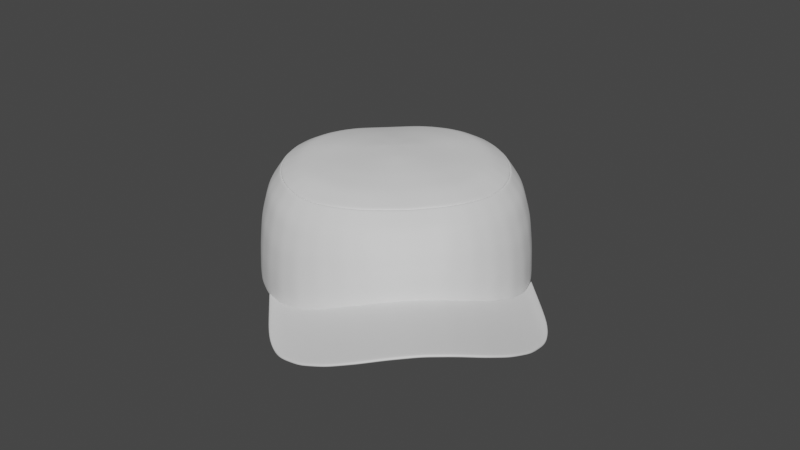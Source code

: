 # Source: SM_Cap.blend  (saved by Blender 3.2.14; exported with 4.5.12 LTS)
import bpy
from mathutils import Matrix  # noqa: F401  (used for matrix-valued properties, if any)

bpy.ops.wm.read_factory_settings(use_empty=True)
scene = bpy.context.scene
scene.name = 'Scene'

# ---- world
world_world = bpy.data.worlds.new('World'); scene.world = world_world
world_world.use_nodes = True; world_world.node_tree.nodes.clear()
_N = world_world.node_tree.nodes; _L = world_world.node_tree.links
n0 = _N.new('ShaderNodeOutputWorld'); n0.name = 'World Output'; n0.location = (300, 300)
n1 = _N.new('ShaderNodeBackground'); n1.name = 'Background'; n1.location = (10, 300)
n1.inputs[0].default_value = (0.05088, 0.05088, 0.05088, 1.0)
_L.new(n1.outputs[0], n0.inputs[0])
n0.is_active_output = True
world_world.color = (0.05088, 0.05088, 0.05088)
world_world.use_sun_shadow = False
world_world.sun_shadow_jitter_overblur = 0.0

# ---- meshes
me_sphere_001 = bpy.data.meshes.new('Sphere.001')
me_sphere_001.from_pydata([(0.09763, -0.0418, -0.006198), (0.08909, -0.06068, -0.004194), (0.07695, -0.07723, 0.000485), (0.06096, -0.09082, 0.007185), (0.04251, -0.1009, 0.01435), (0.02248, -0.1076, 0.02008), (0.0, -0.1102, 0.02243), (0.09766, -0.1012, -0.0062), (0.08909, -0.1312, -0.004166), (0.0769, -0.1477, 0.0007379), (0.06068, -0.1613, 0.00787), (0.0418, -0.1714, 0.01556), (0.02131, -0.1776, 0.02174), (0.0, -0.1797, 0.02427), (0.09336, -0.05124, -0.005196), (0.08302, -0.06896, -0.001855), (0.06895, -0.08402, 0.003835), (0.05173, -0.09587, 0.01077), (0.0325, -0.1043, 0.01721), (0.01124, -0.1089, 0.02125), (0.09338, -0.1217, -0.005183), (0.083, -0.1395, -0.001714), (0.06879, -0.1545, 0.004304), (0.05124, -0.1664, 0.01172), (0.03155, -0.1745, 0.01865), (0.01065, -0.1787, 0.02301), (0.04215, -0.1418, 0.01495), (0.0219, -0.1483, 0.02091), (0.07693, -0.1181, 0.0006114), (0.06082, -0.1317, 0.007528), (0.08909, -0.1016, -0.00418), (0.0, -0.1506, 0.02335), (0.09765, -0.07161, -0.006199), (0.09337, -0.09215, -0.005189), (0.01095, -0.1494, 0.02213), (0.05149, -0.1368, 0.01124), (0.08301, -0.1099, -0.001784), (0.06887, -0.1249, 0.00407), (0.03202, -0.1451, 0.01793)], [], [(38, 27, 12, 24), (37, 29, 10, 22), (36, 28, 9, 21), (35, 26, 11, 23), (34, 31, 13, 25), (33, 30, 8, 20), (32, 33, 20, 7), (0, 14, 33, 32), (14, 1, 30, 33), (27, 34, 25, 12), (5, 19, 34, 27), (19, 6, 31, 34), (29, 35, 23, 10), (3, 17, 35, 29), (17, 4, 26, 35), (30, 36, 21, 8), (1, 15, 36, 30), (15, 2, 28, 36), (28, 37, 22, 9), (2, 16, 37, 28), (16, 3, 29, 37), (26, 38, 24, 11), (4, 18, 38, 26), (18, 5, 27, 38)])
me_sphere_001.polygons.foreach_set('use_smooth', [True] * 24)
_k = set([(0, 14), (1, 14), (1, 15), (2, 15), (2, 16), (3, 16), (3, 17), (4, 17), (4, 18), (5, 18), (5, 19), (6, 19)])
me_sphere_001.attributes.new('sharp_edge', 'BOOLEAN', 'EDGE').data.foreach_set('value', [ (min(e.vertices), max(e.vertices)) in _k for e in me_sphere_001.edges])
_uv = me_sphere_001.uv_layers.new(name='UVMap')
_uv.uv.foreach_set('vector', [0.2969, 0.5, 0.2812, 0.5, 0.2812, 0.5, 0.2969, 0.5, 0.3594, 0.5, 0.3437, 0.5, 0.3437, 0.5, 0.3594, 0.5, 0.3906, 0.5, 0.375, 0.5, 0.375, 0.5, 0.3906, 0.5, 0.3281, 0.5, 0.3125, 0.5, 0.3125, 0.5, 0.3281, 0.5, 0.2656, 0.5, 0.25, 0.5, 0.25, 0.5, 0.2656, 0.5, 0.4219, 0.5, 0.4062, 0.5, 0.4062, 0.5, 0.4219, 0.5, 0.4375, 0.5, 0.4219, 0.5, 0.4219, 0.5, 0.4375, 0.5, 0.4375, 0.5, 0.4219, 0.5, 0.4219, 0.5, 0.4375, 0.5, 0.4219, 0.5, 0.4062, 0.5, 0.4062, 0.5, 0.4219, 0.5, 0.2812, 0.5, 0.2656, 0.5, 0.2656, 0.5, 0.2812, 0.5, 0.2812, 0.5, 0.2656, 0.5, 0.2656, 0.5, 0.2812, 0.5, 0.2656, 0.5, 0.25, 0.5, 0.25, 0.5, 0.2656, 0.5, 0.3437, 0.5, 0.3281, 0.5, 0.3281, 0.5, 0.3437, 0.5, 0.3437, 0.5, 0.3281, 0.5, 0.3281, 0.5, 0.3437, 0.5, 0.3281, 0.5, 0.3125, 0.5, 0.3125, 0.5, 0.3281, 0.5, 0.4062, 0.5, 0.3906, 0.5, 0.3906, 0.5, 0.4062, 0.5, 0.4062, 0.5, 0.3906, 0.5, 0.3906, 0.5, 0.4062, 0.5, 0.3906, 0.5, 0.375, 0.5, 0.375, 0.5, 0.3906, 0.5, 0.375, 0.5, 0.3594, 0.5, 0.3594, 0.5, 0.375, 0.5, 0.375, 0.5, 0.3594, 0.5, 0.3594, 0.5, 0.375, 0.5, 0.3594, 0.5, 0.3437, 0.5, 0.3437, 0.5, 0.3594, 0.5, 0.3125, 0.5, 0.2969, 0.5, 0.2969, 0.5, 0.3125, 0.5, 0.3125, 0.5, 0.2969, 0.5, 0.2969, 0.5, 0.3125, 0.5, 0.2969, 0.5, 0.2812, 0.5, 0.2812, 0.5, 0.2969, 0.5])
me_sphere_001.update()
me_sphere = bpy.data.meshes.new('Sphere')
me_sphere.from_pydata([(0.0, 0.02632, 0.08696), (0.0, 0.04705, 0.08328), (0.0, 0.06644, 0.07857), (0.0, 0.08338, 0.07161), (0.0, 0.09612, 0.05816), (0.0, 0.1041, 0.03802), (0.0, 0.108, 0.01581), (0.01142, 0.02582, 0.08645), (0.0186, 0.04584, 0.08359), (0.02368, 0.06439, 0.0797), (0.02564, 0.08063, 0.07215), (0.02534, 0.09326, 0.05819), (0.02365, 0.1015, 0.03801), (0.02184, 0.1057, 0.01581), (0.02131, 0.1071, -0.006441), (0.01527, 0.02453, 0.08639), (0.02615, 0.04309, 0.08397), (0.03488, 0.06005, 0.08051), (0.04013, 0.07485, 0.07276), (0.04238, 0.08659, 0.05824), (0.04258, 0.09461, 0.03801), (0.04194, 0.09917, 0.01581), (0.0418, 0.1009, -0.006441), (0.01876, 0.02249, 0.08644), (0.03294, 0.03885, 0.08451), (0.04494, 0.05358, 0.08146), (0.05325, 0.06645, 0.07366), (0.05806, 0.07683, 0.05871), (0.06003, 0.08431, 0.03812), (0.06047, 0.08907, 0.01581), (0.06068, 0.09082, -0.006441), (0.02171, 0.01978, 0.08654), (0.03889, 0.03335, 0.08506), (0.05383, 0.04541, 0.08228), (0.06475, 0.056, 0.07427), (0.07161, 0.06477, 0.05938), (0.07509, 0.07141, 0.03817), (0.07627, 0.07575, 0.01581), (0.0769, 0.07723, -0.006441), (0.0241, 0.01651, 0.08667), (0.04376, 0.02683, 0.08546), (0.0611, 0.03591, 0.08258), (0.07386, 0.04406, 0.07451), (0.08215, 0.05092, 0.05947), (0.08666, 0.05612, 0.03824), (0.08852, 0.05952, 0.01583), (0.08909, 0.06068, -0.006441), (0.02583, 0.01281, 0.08679), (0.04739, 0.01953, 0.08555), (0.06632, 0.02538, 0.08244), (0.08037, 0.0307, 0.07429), (0.08961, 0.03523, 0.05933), (0.09468, 0.03869, 0.0384), (0.09689, 0.041, 0.01587), (0.09764, 0.0418, -0.006436), (0.02688, 0.008812, 0.08688), (0.04962, 0.01168, 0.08529), (0.06944, 0.01399, 0.08206), (0.08424, 0.01622, 0.07408), (0.09406, 0.01821, 0.05932), (0.09933, 0.01978, 0.03856), (0.1016, 0.0209, 0.01592), (0.1025, 0.02131, -0.006431), (0.02724, 0.004657, 0.08695), (0.05036, 0.003522, 0.08496), (0.07047, 0.002152, 0.0818), (0.08552, 0.001157, 0.07394), (0.09556, 0.0005041, 0.05931), (0.1008, 0.0001084, 0.03873), (0.103, -9.949e-09, 0.01602), (0.104, -1.809e-08, -0.006424), (0.02688, 0.0005022, 0.08703), (0.04961, -0.004622, 0.08488), (0.06943, -0.009679, 0.08167), (0.08424, -0.01391, 0.07382), (0.09406, -0.01722, 0.05926), (0.09932, -0.01958, 0.03871), (0.1016, -0.0209, 0.01613), (0.1025, -0.02131, -0.006332), (0.02584, -0.003499, 0.08716), (0.04738, -0.01244, 0.08499), (0.06631, -0.02105, 0.08165), (0.08037, -0.0284, 0.07373), (0.08962, -0.03427, 0.05914), (0.09468, -0.03853, 0.03845), (0.09688, -0.041, 0.01604), (0.09763, -0.0418, -0.006198), (0.02411, -0.007199, 0.08734), (0.04376, -0.01969, 0.08525), (0.06109, -0.03152, 0.08171), (0.07386, -0.04173, 0.07365), (0.08218, -0.04998, 0.05906), (0.08675, -0.05599, 0.03884), (0.08864, -0.05952, 0.01752), (0.08909, -0.06068, -0.004194), (0.02172, -0.01046, 0.08757), (0.0389, -0.02616, 0.08561), (0.05383, -0.04093, 0.08184), (0.06478, -0.0536, 0.0741), (0.07182, -0.06378, 0.06062), (0.07558, -0.07127, 0.04182), (0.07686, -0.07575, 0.02169), (0.07695, -0.07723, 0.000485), (0.01879, -0.01315, 0.08783), (0.03297, -0.0316, 0.08603), (0.04495, -0.04903, 0.08239), (0.05336, -0.06396, 0.07559), (0.05858, -0.07577, 0.06343), (0.06117, -0.08415, 0.04655), (0.0617, -0.08908, 0.02771), (0.06096, -0.09082, 0.007185), (0.01534, -0.01515, 0.08811), (0.0262, -0.03576, 0.08644), (0.03488, -0.05542, 0.08321), (0.04031, -0.07232, 0.07715), (0.04319, -0.08557, 0.06648), (0.04427, -0.09472, 0.05161), (0.04389, -0.09967, 0.03422), (0.04251, -0.1009, 0.01435), (0.01151, -0.01638, 0.08838), (0.01867, -0.03838, 0.08675), (0.02368, -0.05964, 0.08375), (0.02587, -0.07805, 0.07818), (0.02633, -0.09236, 0.06876), (0.02573, -0.1021, 0.05547), (0.02436, -0.107, 0.03937), (0.02248, -0.1076, 0.02008), (0.0, -0.01676, 0.08916), (0.0, -0.03928, 0.08716), (0.0, -0.06139, 0.08347), (0.0, -0.08066, 0.07827), (0.0, -0.09534, 0.06946), (0.0, -0.1051, 0.05687), (0.0, -0.1099, 0.04136), (0.0, -0.1102, 0.02243), (0.0, 0.005062, 0.089), (0.0, 0.1092, -0.006441), (0.0, 0.03675, 0.08519), (0.0, 0.05676, 0.08094), (0.0, 0.07489, 0.07526), (0.0, 0.08972, 0.06495), (0.0, 0.1001, 0.04788), (0.0, 0.106, 0.02685), (0.01501, 0.03589, 0.08509), (0.02114, 0.05512, 0.08166), (0.02466, 0.07249, 0.07609), (0.02549, 0.08692, 0.06524), (0.0245, 0.09732, 0.04788), (0.02275, 0.1036, 0.02685), (0.02158, 0.1064, 0.004685), (0.009298, 0.0465, 0.08351), (0.00571, 0.0261, 0.08673), (0.01184, 0.06549, 0.07922), (0.01282, 0.08206, 0.07195), (0.01267, 0.09473, 0.05821), (0.01182, 0.1028, 0.03803), (0.01092, 0.1068, 0.01581), (0.02071, 0.03387, 0.08525), (0.03051, 0.05157, 0.08225), (0.0375, 0.06743, 0.07679), (0.04125, 0.0807, 0.06558), (0.04248, 0.09056, 0.04793), (0.04226, 0.09686, 0.02684), (0.04187, 0.1, 0.004685), (0.03155, 0.104, -0.006441), (0.03189, 0.1024, 0.01581), (0.01335, 0.02518, 0.08642), (0.02237, 0.04447, 0.0838), (0.02928, 0.06223, 0.08013), (0.03288, 0.07776, 0.07248), (0.03386, 0.08994, 0.05832), (0.03311, 0.09805, 0.03805), (0.02585, 0.03073, 0.08554), (0.03894, 0.04622, 0.08299), (0.04909, 0.06, 0.07771), (0.05565, 0.07162, 0.06628), (0.05905, 0.08053, 0.04822), (0.06025, 0.08666, 0.02689), (0.06057, 0.08994, 0.004685), (0.04669, 0.07067, 0.07324), (0.03991, 0.05683, 0.081), (0.05022, 0.08173, 0.05857), (0.05131, 0.08946, 0.0381), (0.0512, 0.09412, 0.01581), (0.05124, 0.09586, -0.006441), (0.01701, 0.02352, 0.08642), (0.02954, 0.04098, 0.08425), (0.0303, 0.02662, 0.08586), (0.04636, 0.03938, 0.08367), (0.05929, 0.05069, 0.07842), (0.06818, 0.06037, 0.06692), (0.07335, 0.06805, 0.04855), (0.07568, 0.07355, 0.02692), (0.07659, 0.07649, 0.004686), (0.06879, 0.08402, -0.006441), (0.06837, 0.08241, 0.01581), (0.02023, 0.02114, 0.08649), (0.03592, 0.03611, 0.0848), (0.04939, 0.04951, 0.08189), (0.059, 0.06125, 0.07399), (0.06484, 0.07082, 0.0591), (0.06756, 0.07786, 0.03817), (0.03393, 0.02173, 0.08612), (0.05243, 0.03137, 0.08402), (0.06748, 0.03997, 0.07869), (0.07801, 0.04747, 0.06709), (0.08441, 0.05349, 0.04865), (0.08759, 0.05779, 0.02696), (0.08881, 0.0601, 0.004696), (0.07688, 0.05786, 0.05945), (0.0693, 0.05005, 0.07441), (0.08087, 0.06377, 0.03823), (0.08239, 0.06763, 0.01582), (0.083, 0.06896, -0.006441), (0.0229, 0.01815, 0.08661), (0.04133, 0.0301, 0.08527), (0.05747, 0.04068, 0.08245), (0.03661, 0.01623, 0.08623), (0.05686, 0.02246, 0.084), (0.07334, 0.02802, 0.0785), (0.08499, 0.03295, 0.06691), (0.09215, 0.03693, 0.0487), (0.09579, 0.03981, 0.02704), (0.09726, 0.0414, 0.004719), (0.09336, 0.05124, -0.006438), (0.04558, 0.02319, 0.08552), (0.02497, 0.01467, 0.08673), (0.06371, 0.03066, 0.08253), (0.07711, 0.0374, 0.07442), (0.08588, 0.04309, 0.05943), (0.09067, 0.04742, 0.03834), (0.0927, 0.05026, 0.01585), (0.03825, 0.0103, 0.08615), (0.05953, 0.01283, 0.08367), (0.07684, 0.01509, 0.0782), (0.08915, 0.0172, 0.0668), (0.09669, 0.01897, 0.0488), (0.1005, 0.0203, 0.02712), (0.102, 0.0211, 0.004744), (0.09701, 0.02925, 0.0385), (0.09183, 0.02674, 0.05935), (0.09924, 0.03095, 0.0159), (0.1001, 0.03155, -0.006433), (0.02636, 0.01082, 0.08684), (0.04851, 0.01562, 0.08543), (0.06788, 0.0197, 0.08226), (0.0823, 0.02348, 0.07421), (0.0388, 0.004144, 0.08602), (0.06041, 0.002839, 0.08338), (0.07799, 0.001639, 0.078), (0.09054, 0.0008155, 0.06672), (0.09819, 0.0002834, 0.04889), (0.1019, 1.46e-05, 0.02725), (0.1035, -1.402e-08, 0.0048), (0.04999, 0.007611, 0.08514), (0.02706, 0.006738, 0.08692), (0.06995, 0.008087, 0.08195), (0.08488, 0.008706, 0.07403), (0.09481, 0.009375, 0.05934), (0.1001, 0.009955, 0.03866), (0.1023, 0.01045, 0.01597), (0.1032, 0.01065, -0.006427), (0.03825, -0.002005, 0.08602), (0.05952, -0.007149, 0.08328), (0.07684, -0.01181, 0.07787), (0.08915, -0.01558, 0.06664), (0.09669, -0.01842, 0.04885), (0.1004, -0.02028, 0.02729), (0.102, -0.0211, 0.004897), (0.1001, -0.009729, 0.03874), (0.09481, -0.008339, 0.05932), (0.1023, -0.01045, 0.01608), (0.1032, -0.01065, -0.006378), (0.02706, 0.002583, 0.08699), (0.04999, -0.0005388, 0.08493), (0.06995, -0.003747, 0.08175), (0.08488, -0.006358, 0.0739), (0.03661, -0.007915, 0.08614), (0.05685, -0.01674, 0.08332), (0.07334, -0.02474, 0.07782), (0.08499, -0.03135, 0.06653), (0.09215, -0.03643, 0.04864), (0.09578, -0.0398, 0.02714), (0.09726, -0.0414, 0.004923), (0.06787, -0.01535, 0.08168), (0.0485, -0.008521, 0.08495), (0.0823, -0.02114, 0.0738), (0.09184, -0.02573, 0.05923), (0.097, -0.02905, 0.0386), (0.09923, -0.03095, 0.01609), (0.1001, -0.03155, -0.006265), (0.02636, -0.001495, 0.0871), (0.03393, -0.01339, 0.08636), (0.05242, -0.0256, 0.08348), (0.06747, -0.03664, 0.07782), (0.07802, -0.04588, 0.06645), (0.08446, -0.05302, 0.04878), (0.08769, -0.05779, 0.02809), (0.08887, -0.0601, 0.006663), (0.09276, -0.05026, 0.01678), (0.09072, -0.04725, 0.03867), (0.09336, -0.05124, -0.005196), (0.02497, -0.005345, 0.08726), (0.04557, -0.01606, 0.08513), (0.0637, -0.02627, 0.08169), (0.07711, -0.03505, 0.07371), (0.0859, -0.04211, 0.05913), (0.03031, -0.01825, 0.08665), (0.04636, -0.03354, 0.08373), (0.05931, -0.04728, 0.07811), (0.0683, -0.05871, 0.06745), (0.0737, -0.06756, 0.05107), (0.07622, -0.07354, 0.03164), (0.07691, -0.07649, 0.01109), (0.05746, -0.03621, 0.08179), (0.04133, -0.02291, 0.08544), (0.06932, -0.04765, 0.0739), (0.077, -0.05686, 0.05987), (0.08116, -0.06362, 0.04035), (0.08275, -0.06763, 0.01961), (0.08302, -0.06896, -0.001855), (0.02292, -0.008824, 0.08746), (0.02588, -0.02232, 0.08699), (0.03896, -0.04031, 0.08422), (0.04915, -0.05651, 0.07913), (0.05597, -0.06989, 0.06959), (0.05987, -0.07999, 0.05488), (0.06143, -0.08665, 0.03696), (0.06133, -0.08995, 0.01744), (0.06928, -0.08242, 0.0247), (0.06837, -0.0777, 0.0442), (0.06895, -0.08402, 0.003835), (0.02026, -0.0118, 0.0877), (0.03593, -0.02887, 0.08584), (0.04939, -0.04496, 0.08214), (0.05907, -0.05876, 0.07487), (0.0652, -0.06976, 0.06206), (0.02077, -0.02539, 0.08734), (0.03054, -0.04558, 0.08484), (0.0376, -0.06389, 0.08033), (0.04175, -0.07896, 0.07189), (0.04373, -0.09016, 0.05896), (0.04408, -0.09722, 0.04273), (0.0432, -0.1003, 0.02427), (0.04684, -0.06812, 0.0764), (0.03992, -0.05221, 0.08282), (0.05088, -0.08065, 0.06499), (0.05272, -0.08942, 0.04912), (0.05279, -0.09438, 0.03097), (0.05173, -0.09587, 0.01077), (0.01706, -0.01414, 0.08797), (0.02959, -0.03367, 0.08625), (0.01509, -0.02732, 0.08763), (0.02117, -0.049, 0.08526), (0.02477, -0.06886, 0.08112), (0.0261, -0.08523, 0.07354), (0.02603, -0.09723, 0.06204), (0.02504, -0.1046, 0.04725), (0.02342, -0.1073, 0.02971), (0.0325, -0.1043, 0.01721), (0.03412, -0.1033, 0.0368), (0.01342, -0.01576, 0.08825), (0.02244, -0.03706, 0.08661), (0.02928, -0.05751, 0.0835), (0.03309, -0.07516, 0.07769), (0.03476, -0.08894, 0.06767), (0.035, -0.09837, 0.05361), (0.0, -0.02796, 0.08823), (0.0, -0.05032, 0.08533), (0.0, -0.07104, 0.08103), (0.0, -0.08802, 0.07393), (0.0, -0.1002, 0.06309), (0.0, -0.1075, 0.04896), (0.0, -0.11, 0.03188), (0.01316, -0.09381, 0.06916), (0.01294, -0.07929, 0.07829), (0.01287, -0.1035, 0.0562), (0.01218, -0.1084, 0.04038), (0.01124, -0.1089, 0.02125), (0.005756, -0.01654, 0.08881), (0.009336, -0.03877, 0.08703), (0.01184, -0.06044, 0.08369), (0.0, 0.0158, 0.0881), (0.0, 0.1086, 0.004685), (0.00571, 0.01557, 0.08787), (0.01065, 0.1082, -0.006441), (0.007636, 0.01494, 0.08786), (0.009378, 0.01393, 0.08789), (0.01086, 0.01258, 0.08795), (0.01205, 0.01095, 0.08801), (0.01292, 0.009098, 0.08808), (0.01344, 0.007098, 0.08812), (0.01362, 0.005021, 0.08816), (0.01344, 0.002942, 0.0882), (0.01292, 0.0009403, 0.08826), (0.01205, -0.0009124, 0.08835), (0.01086, -0.002546, 0.08846), (0.009394, -0.003896, 0.08858), (0.007668, -0.004907, 0.08871), (0.005756, -0.005532, 0.08884), (0.0, -0.005745, 0.0892), (0.01239, -0.06988, 0.08115), (0.01059, -0.04959, 0.08538), (0.007546, -0.02759, 0.08798), (0.01171, -0.1087, 0.0308), (0.01252, -0.106, 0.04812), (0.01301, -0.0987, 0.06261), (0.01305, -0.08657, 0.07379), (0.03456, -0.1009, 0.04502), (0.03488, -0.09368, 0.06058), (0.03393, -0.08207, 0.07275), (0.03119, -0.06635, 0.08075), (0.02586, -0.04727, 0.08507), (0.01793, -0.02635, 0.08749), (0.03331, -0.1038, 0.02699), (0.03475, -0.04293, 0.08455), (0.02332, -0.02385, 0.08717), (0.05226, -0.09513, 0.02086), (0.05276, -0.09193, 0.03985), (0.0518, -0.08506, 0.05697), (0.04886, -0.0744, 0.07077), (0.04338, -0.06018, 0.07975), (0.06679, -0.07376, 0.053), (0.06214, -0.06428, 0.06855), (0.05423, -0.05188, 0.07864), (0.04266, -0.03691, 0.08399), (0.02809, -0.02028, 0.08683), (0.06912, -0.08322, 0.01427), (0.06883, -0.0801, 0.03431), (0.03212, -0.01582, 0.08651), (0.08289, -0.06829, 0.008876), (0.08196, -0.06566, 0.02987), (0.07908, -0.06027, 0.04995), (0.07316, -0.05228, 0.06697), (0.06339, -0.04194, 0.07799), (0.04939, -0.02956, 0.08362), (0.08831, -0.04471, 0.04874), (0.08151, -0.03859, 0.06652), (0.07041, -0.03067, 0.07784), (0.05464, -0.02116, 0.08342), (0.03527, -0.01065, 0.08626), (0.09306, -0.05075, 0.005793), (0.09174, -0.04879, 0.02762), (0.03743, -0.004953, 0.08609), (0.09964, -0.03125, 0.00491), (0.09811, -0.03004, 0.02722), (0.09442, -0.02741, 0.04877), (0.08707, -0.02345, 0.06661), (0.07509, -0.01826, 0.07787), (0.05818, -0.01193, 0.08332), (0.08984, -0.007363, 0.06671), (0.07741, -0.005068, 0.07796), (0.05997, -0.002141, 0.08335), (0.03852, 0.001077, 0.08602), (0.1028, -0.01055, 0.004849), (0.1012, -0.01013, 0.02728), (0.09744, -0.009057, 0.0489), (0.1028, 0.01055, 0.004772), (0.1012, 0.01016, 0.02719), (0.09744, 0.009642, 0.04887), (0.08984, 0.009026, 0.06679), (0.07742, 0.008381, 0.07812), (0.05997, 0.007851, 0.08354), (0.03853, 0.007229, 0.08609), (0.08707, 0.02509, 0.06688), (0.07509, 0.02157, 0.07837), (0.05819, 0.01766, 0.08385), (0.03743, 0.01327, 0.0862), (0.09965, 0.03125, 0.004731), (0.09812, 0.03006, 0.02709), (0.09442, 0.02797, 0.04877), (0.09303, 0.05075, 0.004708), (0.09169, 0.0488, 0.02701), (0.08828, 0.04522, 0.0487), (0.0815, 0.04023, 0.06702), (0.07041, 0.03402, 0.07861), (0.05464, 0.02693, 0.08403), (0.03527, 0.01898, 0.08619), (0.06338, 0.04535, 0.07857), (0.0494, 0.03539, 0.08386), (0.03211, 0.02418, 0.086), (0.0827, 0.06829, 0.004691), (0.08163, 0.06567, 0.02695), (0.07888, 0.06078, 0.04865), (0.07309, 0.05394, 0.06703), (0.06796, 0.08011, 0.02691), (0.0662, 0.0743, 0.04845), (0.06192, 0.06601, 0.06663), (0.05419, 0.05536, 0.07808), (0.04265, 0.04282, 0.08335), (0.02807, 0.02868, 0.08571), (0.06858, 0.08322, 0.004685), (0.03473, 0.04891, 0.08264), (0.02328, 0.03231, 0.0854), (0.05122, 0.09499, 0.004685), (0.05125, 0.09176, 0.02687), (0.05076, 0.08556, 0.04815), (0.04845, 0.07618, 0.06596), (0.0433, 0.06374, 0.07727), (0.0325, 0.1002, 0.02685), (0.03349, 0.09395, 0.048), (0.03337, 0.08383, 0.06545), (0.03108, 0.06998, 0.07646), (0.02582, 0.05336, 0.08197), (0.01786, 0.03489, 0.08518), (0.03172, 0.1032, 0.004685), (0.01079, 0.1075, 0.004685), (0.01137, 0.1048, 0.02686), (0.01225, 0.09871, 0.04791), (0.01275, 0.08836, 0.06515), (0.01233, 0.07376, 0.07575), (0.01057, 0.05601, 0.08138), (0.007504, 0.03636, 0.08519)], [], [(512, 151, 7, 143), (511, 150, 8, 144), (510, 152, 9, 145), (509, 153, 10, 146), (508, 154, 11, 147), (507, 155, 12, 148), (506, 156, 13, 149), (0, 382, 151), (505, 165, 21, 163), (7, 384, 166), (504, 166, 15, 157), (503, 167, 16, 158), (502, 168, 17, 159), (501, 169, 18, 160), (500, 170, 19, 161), (499, 171, 20, 162), (498, 180, 25, 174), (497, 179, 26, 175), (496, 181, 27, 176), (495, 182, 28, 177), (494, 183, 29, 178), (15, 386, 185), (493, 185, 23, 172), (492, 186, 24, 173), (491, 195, 37, 193), (23, 387, 196), (490, 196, 31, 187), (489, 197, 32, 188), (488, 198, 33, 189), (487, 199, 34, 190), (486, 200, 35, 191), (485, 201, 36, 192), (484, 210, 42, 205), (483, 209, 43, 206), (482, 211, 44, 207), (481, 212, 45, 208), (31, 388, 214), (480, 214, 39, 202), (479, 215, 40, 203), (478, 216, 41, 204), (477, 226, 47, 217), (476, 225, 48, 218), (475, 227, 49, 219), (474, 228, 50, 220), (473, 229, 51, 221), (472, 230, 52, 222), (471, 231, 53, 223), (39, 389, 226), (470, 240, 59, 236), (469, 239, 60, 237), (468, 241, 61, 238), (47, 390, 243), (467, 243, 55, 232), (466, 244, 56, 233), (465, 245, 57, 234), (464, 246, 58, 235), (463, 255, 63, 247), (462, 254, 64, 248), (461, 256, 65, 249), (460, 257, 66, 250), (459, 258, 67, 251), (458, 259, 68, 252), (457, 260, 69, 253), (55, 391, 255), (456, 270, 75, 266), (455, 269, 76, 267), (454, 271, 77, 268), (63, 392, 273), (453, 273, 71, 262), (452, 274, 72, 263), (451, 275, 73, 264), (450, 276, 74, 265), (449, 285, 80, 278), (448, 284, 81, 279), (447, 286, 82, 280), (446, 287, 83, 281), (445, 288, 84, 282), (444, 289, 85, 283), (71, 393, 291), (443, 291, 79, 277), (442, 300, 92, 297), (441, 299, 93, 298), (79, 394, 302), (440, 302, 87, 292), (439, 303, 88, 293), (438, 304, 89, 294), (437, 305, 90, 295), (436, 306, 91, 296), (435, 315, 96, 308), (434, 314, 97, 309), (433, 316, 98, 310), (432, 317, 99, 311), (431, 318, 100, 312), (430, 319, 101, 313), (87, 395, 321), (429, 321, 95, 307), (428, 330, 108, 327), (427, 329, 109, 328), (95, 396, 332), (426, 332, 103, 322), (425, 333, 104, 323), (424, 334, 105, 324), (423, 335, 106, 325), (422, 336, 107, 326), (421, 345, 113, 339), (420, 344, 114, 340), (419, 346, 115, 341), (418, 347, 116, 342), (417, 348, 117, 343), (103, 397, 350), (416, 350, 111, 337), (415, 351, 112, 338), (414, 360, 125, 358), (111, 398, 361), (413, 361, 119, 352), (412, 362, 120, 353), (411, 363, 121, 354), (410, 364, 122, 355), (409, 365, 123, 356), (408, 366, 124, 357), (407, 375, 130, 370), (406, 374, 131, 371), (405, 376, 132, 372), (404, 377, 133, 373), (119, 399, 379), (403, 379, 127, 367), (402, 380, 128, 368), (401, 381, 129, 369), (375, 401, 369, 130), (122, 354, 401, 375), (354, 121, 381, 401), (381, 402, 368, 129), (121, 353, 402, 381), (353, 120, 380, 402), (380, 403, 367, 128), (120, 352, 403, 380), (352, 119, 379, 403), (379, 400, 127), (379, 399, 400), (399, 135, 400), (378, 404, 373, 134), (126, 358, 404, 378), (358, 125, 377, 404), (377, 405, 372, 133), (125, 357, 405, 377), (357, 124, 376, 405), (376, 406, 371, 132), (124, 356, 406, 376), (356, 123, 374, 406), (374, 407, 370, 131), (123, 355, 407, 374), (355, 122, 375, 407), (360, 408, 357, 125), (117, 342, 408, 360), (342, 116, 366, 408), (366, 409, 356, 124), (116, 341, 409, 366), (341, 115, 365, 409), (365, 410, 355, 123), (115, 340, 410, 365), (340, 114, 364, 410), (364, 411, 354, 122), (114, 339, 411, 364), (339, 113, 363, 411), (363, 412, 353, 121), (113, 338, 412, 363), (338, 112, 362, 412), (362, 413, 352, 120), (112, 337, 413, 362), (337, 111, 361, 413), (361, 399, 119), (361, 398, 399), (398, 135, 399), (359, 414, 358, 126), (118, 343, 414, 359), (343, 117, 360, 414), (345, 415, 338, 113), (105, 323, 415, 345), (323, 104, 351, 415), (351, 416, 337, 112), (104, 322, 416, 351), (322, 103, 350, 416), (350, 398, 111), (350, 397, 398), (397, 135, 398), (349, 417, 343, 118), (110, 328, 417, 349), (328, 109, 348, 417), (348, 418, 342, 117), (109, 327, 418, 348), (327, 108, 347, 418), (347, 419, 341, 116), (108, 326, 419, 347), (326, 107, 346, 419), (346, 420, 340, 115), (107, 325, 420, 346), (325, 106, 344, 420), (344, 421, 339, 114), (106, 324, 421, 344), (324, 105, 345, 421), (330, 422, 326, 108), (100, 311, 422, 330), (311, 99, 336, 422), (336, 423, 325, 107), (99, 310, 423, 336), (310, 98, 335, 423), (335, 424, 324, 106), (98, 309, 424, 335), (309, 97, 334, 424), (334, 425, 323, 105), (97, 308, 425, 334), (308, 96, 333, 425), (333, 426, 322, 104), (96, 307, 426, 333), (307, 95, 332, 426), (332, 397, 103), (332, 396, 397), (396, 135, 397), (331, 427, 328, 110), (102, 313, 427, 331), (313, 101, 329, 427), (329, 428, 327, 109), (101, 312, 428, 329), (312, 100, 330, 428), (315, 429, 307, 96), (88, 292, 429, 315), (292, 87, 321, 429), (321, 396, 95), (321, 395, 396), (395, 135, 396), (320, 430, 313, 102), (94, 298, 430, 320), (298, 93, 319, 430), (319, 431, 312, 101), (93, 297, 431, 319), (297, 92, 318, 431), (318, 432, 311, 100), (92, 296, 432, 318), (296, 91, 317, 432), (317, 433, 310, 99), (91, 295, 433, 317), (295, 90, 316, 433), (316, 434, 309, 98), (90, 294, 434, 316), (294, 89, 314, 434), (314, 435, 308, 97), (89, 293, 435, 314), (293, 88, 315, 435), (300, 436, 296, 92), (84, 281, 436, 300), (281, 83, 306, 436), (306, 437, 295, 91), (83, 280, 437, 306), (280, 82, 305, 437), (305, 438, 294, 90), (82, 279, 438, 305), (279, 81, 304, 438), (304, 439, 293, 89), (81, 278, 439, 304), (278, 80, 303, 439), (303, 440, 292, 88), (80, 277, 440, 303), (277, 79, 302, 440), (302, 395, 87), (302, 394, 395), (394, 135, 395), (301, 441, 298, 94), (86, 283, 441, 301), (283, 85, 299, 441), (299, 442, 297, 93), (85, 282, 442, 299), (282, 84, 300, 442), (285, 443, 277, 80), (72, 262, 443, 285), (262, 71, 291, 443), (291, 394, 79), (291, 393, 394), (393, 135, 394), (290, 444, 283, 86), (78, 268, 444, 290), (268, 77, 289, 444), (289, 445, 282, 85), (77, 267, 445, 289), (267, 76, 288, 445), (288, 446, 281, 84), (76, 266, 446, 288), (266, 75, 287, 446), (287, 447, 280, 83), (75, 265, 447, 287), (265, 74, 286, 447), (286, 448, 279, 82), (74, 264, 448, 286), (264, 73, 284, 448), (284, 449, 278, 81), (73, 263, 449, 284), (263, 72, 285, 449), (270, 450, 265, 75), (67, 250, 450, 270), (250, 66, 276, 450), (276, 451, 264, 74), (66, 249, 451, 276), (249, 65, 275, 451), (275, 452, 263, 73), (65, 248, 452, 275), (248, 64, 274, 452), (274, 453, 262, 72), (64, 247, 453, 274), (247, 63, 273, 453), (273, 393, 71), (273, 392, 393), (392, 135, 393), (272, 454, 268, 78), (70, 253, 454, 272), (253, 69, 271, 454), (271, 455, 267, 77), (69, 252, 455, 271), (252, 68, 269, 455), (269, 456, 266, 76), (68, 251, 456, 269), (251, 67, 270, 456), (255, 392, 63), (255, 391, 392), (391, 135, 392), (261, 457, 253, 70), (62, 238, 457, 261), (238, 61, 260, 457), (260, 458, 252, 69), (61, 237, 458, 260), (237, 60, 259, 458), (259, 459, 251, 68), (60, 236, 459, 259), (236, 59, 258, 459), (258, 460, 250, 67), (59, 235, 460, 258), (235, 58, 257, 460), (257, 461, 249, 66), (58, 234, 461, 257), (234, 57, 256, 461), (256, 462, 248, 65), (57, 233, 462, 256), (233, 56, 254, 462), (254, 463, 247, 64), (56, 232, 463, 254), (232, 55, 255, 463), (240, 464, 235, 59), (51, 220, 464, 240), (220, 50, 246, 464), (246, 465, 234, 58), (50, 219, 465, 246), (219, 49, 245, 465), (245, 466, 233, 57), (49, 218, 466, 245), (218, 48, 244, 466), (244, 467, 232, 56), (48, 217, 467, 244), (217, 47, 243, 467), (243, 391, 55), (243, 390, 391), (390, 135, 391), (242, 468, 238, 62), (54, 223, 468, 242), (223, 53, 241, 468), (241, 469, 237, 61), (53, 222, 469, 241), (222, 52, 239, 469), (239, 470, 236, 60), (52, 221, 470, 239), (221, 51, 240, 470), (226, 390, 47), (226, 389, 390), (389, 135, 390), (224, 471, 223, 54), (46, 208, 471, 224), (208, 45, 231, 471), (231, 472, 222, 53), (45, 207, 472, 231), (207, 44, 230, 472), (230, 473, 221, 52), (44, 206, 473, 230), (206, 43, 229, 473), (229, 474, 220, 51), (43, 205, 474, 229), (205, 42, 228, 474), (228, 475, 219, 50), (42, 204, 475, 228), (204, 41, 227, 475), (227, 476, 218, 49), (41, 203, 476, 227), (203, 40, 225, 476), (225, 477, 217, 48), (40, 202, 477, 225), (202, 39, 226, 477), (210, 478, 204, 42), (34, 189, 478, 210), (189, 33, 216, 478), (216, 479, 203, 41), (33, 188, 479, 216), (188, 32, 215, 479), (215, 480, 202, 40), (32, 187, 480, 215), (187, 31, 214, 480), (214, 389, 39), (214, 388, 389), (388, 135, 389), (213, 481, 208, 46), (38, 193, 481, 213), (193, 37, 212, 481), (212, 482, 207, 45), (37, 192, 482, 212), (192, 36, 211, 482), (211, 483, 206, 44), (36, 191, 483, 211), (191, 35, 209, 483), (209, 484, 205, 43), (35, 190, 484, 209), (190, 34, 210, 484), (195, 485, 192, 37), (29, 177, 485, 195), (177, 28, 201, 485), (201, 486, 191, 36), (28, 176, 486, 201), (176, 27, 200, 486), (200, 487, 190, 35), (27, 175, 487, 200), (175, 26, 199, 487), (199, 488, 189, 34), (26, 174, 488, 199), (174, 25, 198, 488), (198, 489, 188, 33), (25, 173, 489, 198), (173, 24, 197, 489), (197, 490, 187, 32), (24, 172, 490, 197), (172, 23, 196, 490), (196, 388, 31), (196, 387, 388), (387, 135, 388), (194, 491, 193, 38), (30, 178, 491, 194), (178, 29, 195, 491), (180, 492, 173, 25), (17, 158, 492, 180), (158, 16, 186, 492), (186, 493, 172, 24), (16, 157, 493, 186), (157, 15, 185, 493), (185, 387, 23), (185, 386, 387), (386, 135, 387), (184, 494, 178, 30), (22, 163, 494, 184), (163, 21, 183, 494), (183, 495, 177, 29), (21, 162, 495, 183), (162, 20, 182, 495), (182, 496, 176, 28), (20, 161, 496, 182), (161, 19, 181, 496), (181, 497, 175, 27), (19, 160, 497, 181), (160, 18, 179, 497), (179, 498, 174, 26), (18, 159, 498, 179), (159, 17, 180, 498), (165, 499, 162, 21), (13, 148, 499, 165), (148, 12, 171, 499), (171, 500, 161, 20), (12, 147, 500, 171), (147, 11, 170, 500), (170, 501, 160, 19), (11, 146, 501, 170), (146, 10, 169, 501), (169, 502, 159, 18), (10, 145, 502, 169), (145, 9, 168, 502), (168, 503, 158, 17), (9, 144, 503, 168), (144, 8, 167, 503), (167, 504, 157, 16), (8, 143, 504, 167), (143, 7, 166, 504), (166, 386, 15), (166, 384, 386), (384, 135, 386), (164, 505, 163, 22), (14, 149, 505, 164), (149, 13, 165, 505), (151, 384, 7), (151, 382, 384), (382, 135, 384), (385, 506, 149, 14), (136, 383, 506, 385), (383, 6, 156, 506), (156, 507, 148, 13), (6, 142, 507, 156), (142, 5, 155, 507), (155, 508, 147, 12), (5, 141, 508, 155), (141, 4, 154, 508), (154, 509, 146, 11), (4, 140, 509, 154), (140, 3, 153, 509), (153, 510, 145, 10), (3, 139, 510, 153), (139, 2, 152, 510), (152, 511, 144, 9), (2, 138, 511, 152), (138, 1, 150, 511), (150, 512, 143, 8), (1, 137, 512, 150), (137, 0, 151, 512)])
me_sphere.polygons.foreach_set('use_smooth', [True] * 512)
_k = set([(3, 153), (10, 153), (10, 169), (18, 169), (18, 179), (26, 179), (26, 199), (34, 199), (34, 210), (42, 210), (42, 228), (50, 228), (50, 246), (58, 246), (58, 257), (66, 257), (66, 276), (74, 276), (74, 286), (82, 286), (82, 305), (86, 301), (90, 305), (90, 316), (94, 301), (94, 320), (98, 316), (98, 335), (102, 320), (102, 331), (106, 335), (106, 344), (110, 331), (110, 349), (114, 344), (114, 364), (118, 349), (118, 359), (122, 364), (122, 375), (126, 359), (126, 378), (130, 375), (134, 378)])
me_sphere.attributes.new('sharp_edge', 'BOOLEAN', 'EDGE').data.foreach_set('value', [ (min(e.vertices), max(e.vertices)) in _k for e in me_sphere.edges])
_uv = me_sphere.uv_layers.new(name='UVMap')
_uv.uv.foreach_set('vector', [0.7344, 0.9062, 0.7344, 0.9375, 0.7188, 0.9375, 0.7188, 0.9062, 0.7344, 0.8438, 0.7344, 0.875, 0.7188, 0.875, 0.7188, 0.8438, 0.7344, 0.7812, 0.7344, 0.8125, 0.7188, 0.8125, 0.7188, 0.7812, 0.7344, 0.7188, 0.7344, 0.75, 0.7188, 0.75, 0.7188, 0.7188, 0.7344, 0.6562, 0.7344, 0.6875, 0.7188, 0.6875, 0.7188, 0.6562, 0.7344, 0.5938, 0.7344, 0.625, 0.7188, 0.625, 0.7188, 0.5938, 0.7344, 0.5312, 0.7344, 0.5625, 0.7188, 0.5625, 0.7188, 0.5312, 0.75, 0.9375, 0.7422, 0.9688, 0.7344, 0.9375, 0.7031, 0.5312, 0.7031, 0.5625, 0.6875, 0.5625, 0.6875, 0.5312, 0.7188, 0.9375, 0.7109, 0.9688, 0.7031, 0.9375, 0.7031, 0.9062, 0.7031, 0.9375, 0.6875, 0.9375, 0.6875, 0.9062, 0.7031, 0.8438, 0.7031, 0.875, 0.6875, 0.875, 0.6875, 0.8438, 0.7031, 0.7812, 0.7031, 0.8125, 0.6875, 0.8125, 0.6875, 0.7812, 0.7031, 0.7188, 0.7031, 0.75, 0.6875, 0.75, 0.6875, 0.7188, 0.7031, 0.6562, 0.7031, 0.6875, 0.6875, 0.6875, 0.6875, 0.6562, 0.7031, 0.5938, 0.7031, 0.625, 0.6875, 0.625, 0.6875, 0.5938, 0.6719, 0.7812, 0.6719, 0.8125, 0.6562, 0.8125, 0.6562, 0.7812, 0.6719, 0.7188, 0.6719, 0.75, 0.6562, 0.75, 0.6562, 0.7188, 0.6719, 0.6562, 0.6719, 0.6875, 0.6562, 0.6875, 0.6562, 0.6562, 0.6719, 0.5938, 0.6719, 0.625, 0.6562, 0.625, 0.6562, 0.5938, 0.6719, 0.5312, 0.6719, 0.5625, 0.6562, 0.5625, 0.6562, 0.5312, 0.6875, 0.9375, 0.6797, 0.9688, 0.6719, 0.9375, 0.6719, 0.9062, 0.6719, 0.9375, 0.6562, 0.9375, 0.6562, 0.9062, 0.6719, 0.8438, 0.6719, 0.875, 0.6562, 0.875, 0.6562, 0.8438, 0.6406, 0.5312, 0.6406, 0.5625, 0.625, 0.5625, 0.625, 0.5312, 0.6562, 0.9375, 0.6484, 0.9688, 0.6406, 0.9375, 0.6406, 0.9062, 0.6406, 0.9375, 0.625, 0.9375, 0.625, 0.9062, 0.6406, 0.8438, 0.6406, 0.875, 0.625, 0.875, 0.625, 0.8438, 0.6406, 0.7812, 0.6406, 0.8125, 0.625, 0.8125, 0.625, 0.7812, 0.6406, 0.7188, 0.6406, 0.75, 0.625, 0.75, 0.625, 0.7188, 0.6406, 0.6562, 0.6406, 0.6875, 0.625, 0.6875, 0.625, 0.6563, 0.6406, 0.5938, 0.6406, 0.625, 0.625, 0.625, 0.625, 0.5938, 0.6094, 0.7188, 0.6094, 0.75, 0.5938, 0.75, 0.5938, 0.7188, 0.6094, 0.6562, 0.6094, 0.6875, 0.5938, 0.6875, 0.5938, 0.6562, 0.6094, 0.5938, 0.6094, 0.625, 0.5938, 0.625, 0.5938, 0.5938, 0.6094, 0.5312, 0.6094, 0.5625, 0.5938, 0.5625, 0.5938, 0.5312, 0.625, 0.9375, 0.6172, 0.9688, 0.6094, 0.9375, 0.6094, 0.9062, 0.6094, 0.9375, 0.5937, 0.9375, 0.5937, 0.9062, 0.6094, 0.8438, 0.6094, 0.875, 0.5937, 0.875, 0.5938, 0.8438, 0.6094, 0.7812, 0.6094, 0.8125, 0.5938, 0.8125, 0.5938, 0.7812, 0.5781, 0.9062, 0.5781, 0.9375, 0.5625, 0.9375, 0.5625, 0.9062, 0.5781, 0.8438, 0.5781, 0.875, 0.5625, 0.875, 0.5625, 0.8438, 0.5781, 0.7812, 0.5781, 0.8125, 0.5625, 0.8125, 0.5625, 0.7812, 0.5781, 0.7188, 0.5781, 0.75, 0.5625, 0.75, 0.5625, 0.7188, 0.5781, 0.6562, 0.5781, 0.6875, 0.5625, 0.6875, 0.5625, 0.6562, 0.5781, 0.5938, 0.5781, 0.625, 0.5625, 0.625, 0.5625, 0.5938, 0.5781, 0.5312, 0.5781, 0.5625, 0.5625, 0.5625, 0.5625, 0.5312, 0.5937, 0.9375, 0.5859, 0.9688, 0.5781, 0.9375, 0.5469, 0.6562, 0.5469, 0.6875, 0.5312, 0.6875, 0.5312, 0.6563, 0.5469, 0.5938, 0.5469, 0.625, 0.5312, 0.625, 0.5312, 0.5938, 0.5469, 0.5312, 0.5469, 0.5625, 0.5312, 0.5625, 0.5312, 0.5312, 0.5625, 0.9375, 0.5547, 0.9688, 0.5469, 0.9375, 0.5469, 0.9062, 0.5469, 0.9375, 0.5312, 0.9375, 0.5312, 0.9062, 0.5469, 0.8438, 0.5469, 0.875, 0.5312, 0.875, 0.5312, 0.8438, 0.5469, 0.7812, 0.5469, 0.8125, 0.5312, 0.8125, 0.5312, 0.7812, 0.5469, 0.7188, 0.5469, 0.75, 0.5312, 0.75, 0.5312, 0.7188, 0.5156, 0.9062, 0.5156, 0.9375, 0.5, 0.9375, 0.5, 0.9062, 0.5156, 0.8438, 0.5156, 0.875, 0.5, 0.875, 0.5, 0.8438, 0.5156, 0.7812, 0.5156, 0.8125, 0.5, 0.8125, 0.5, 0.7812, 0.5156, 0.7188, 0.5156, 0.75, 0.5, 0.75, 0.5, 0.7188, 0.5156, 0.6563, 0.5156, 0.6875, 0.5, 0.6875, 0.5, 0.6563, 0.5156, 0.5938, 0.5156, 0.625, 0.5, 0.625, 0.5, 0.5938, 0.5156, 0.5312, 0.5156, 0.5625, 0.5, 0.5625, 0.5, 0.5312, 0.5312, 0.9375, 0.5234, 0.9688, 0.5156, 0.9375, 0.4844, 0.6563, 0.4844, 0.6875, 0.4687, 0.6875, 0.4688, 0.6563, 0.4844, 0.5938, 0.4844, 0.625, 0.4688, 0.625, 0.4688, 0.5938, 0.4844, 0.5312, 0.4844, 0.5625, 0.4688, 0.5625, 0.4688, 0.5312, 0.5, 0.9375, 0.4922, 0.9688, 0.4844, 0.9375, 0.4844, 0.9062, 0.4844, 0.9375, 0.4687, 0.9375, 0.4687, 0.9062, 0.4844, 0.8438, 0.4844, 0.875, 0.4687, 0.875, 0.4687, 0.8438, 0.4844, 0.7812, 0.4844, 0.8125, 0.4687, 0.8125, 0.4688, 0.7812, 0.4844, 0.7188, 0.4844, 0.75, 0.4688, 0.75, 0.4688, 0.7188, 0.4531, 0.8438, 0.4531, 0.875, 0.4375, 0.875, 0.4375, 0.8438, 0.4531, 0.7812, 0.4531, 0.8125, 0.4375, 0.8125, 0.4375, 0.7813, 0.4531, 0.7188, 0.4531, 0.75, 0.4375, 0.75, 0.4375, 0.7188, 0.4531, 0.6563, 0.4531, 0.6875, 0.4375, 0.6875, 0.4375, 0.6563, 0.4531, 0.5938, 0.4531, 0.625, 0.4375, 0.625, 0.4375, 0.5938, 0.4531, 0.5312, 0.4531, 0.5625, 0.4375, 0.5625, 0.4375, 0.5312, 0.4687, 0.9375, 0.4609, 0.9688, 0.4531, 0.9375, 0.4531, 0.9062, 0.4531, 0.9375, 0.4375, 0.9375, 0.4375, 0.9062, 0.4219, 0.5938, 0.4219, 0.625, 0.4062, 0.625, 0.4062, 0.5938, 0.4219, 0.5312, 0.4219, 0.5625, 0.4062, 0.5625, 0.4062, 0.5312, 0.4375, 0.9375, 0.4297, 0.9688, 0.4219, 0.9375, 0.4219, 0.9062, 0.4219, 0.9375, 0.4062, 0.9375, 0.4062, 0.9062, 0.4219, 0.8438, 0.4219, 0.875, 0.4062, 0.875, 0.4062, 0.8438, 0.4219, 0.7813, 0.4219, 0.8125, 0.4062, 0.8125, 0.4062, 0.7813, 0.4219, 0.7188, 0.4219, 0.75, 0.4062, 0.75, 0.4062, 0.7188, 0.4219, 0.6563, 0.4219, 0.6875, 0.4062, 0.6875, 0.4062, 0.6563, 0.3906, 0.8438, 0.3906, 0.875, 0.375, 0.875, 0.375, 0.8438, 0.3906, 0.7812, 0.3906, 0.8125, 0.375, 0.8125, 0.375, 0.7812, 0.3906, 0.7188, 0.3906, 0.75, 0.375, 0.75, 0.375, 0.7188, 0.3906, 0.6563, 0.3906, 0.6875, 0.375, 0.6875, 0.375, 0.6563, 0.3906, 0.5938, 0.3906, 0.625, 0.375, 0.625, 0.375, 0.5938, 0.3906, 0.5312, 0.3906, 0.5625, 0.375, 0.5625, 0.375, 0.5312, 0.4062, 0.9375, 0.3984, 0.9688, 0.3906, 0.9375, 0.3906, 0.9062, 0.3906, 0.9375, 0.375, 0.9375, 0.375, 0.9062, 0.3594, 0.5938, 0.3594, 0.625, 0.3438, 0.625, 0.3438, 0.5938, 0.3594, 0.5312, 0.3594, 0.5625, 0.3438, 0.5625, 0.3437, 0.5312, 0.375, 0.9375, 0.3672, 0.9688, 0.3594, 0.9375, 0.3594, 0.9062, 0.3594, 0.9375, 0.3437, 0.9375, 0.3438, 0.9062, 0.3594, 0.8438, 0.3594, 0.875, 0.3438, 0.875, 0.3438, 0.8438, 0.3594, 0.7812, 0.3594, 0.8125, 0.3438, 0.8125, 0.3438, 0.7812, 0.3594, 0.7188, 0.3594, 0.75, 0.3438, 0.75, 0.3438, 0.7188, 0.3594, 0.6563, 0.3594, 0.6875, 0.3438, 0.6875, 0.3438, 0.6563, 0.3281, 0.7812, 0.3281, 0.8125, 0.3125, 0.8125, 0.3125, 0.7812, 0.3281, 0.7188, 0.3281, 0.75, 0.3125, 0.75, 0.3125, 0.7188, 0.3281, 0.6563, 0.3281, 0.6875, 0.3125, 0.6875, 0.3125, 0.6563, 0.3281, 0.5938, 0.3281, 0.625, 0.3125, 0.625, 0.3125, 0.5938, 0.3281, 0.5312, 0.3281, 0.5625, 0.3125, 0.5625, 0.3125, 0.5312, 0.3437, 0.9375, 0.3359, 0.9688, 0.3281, 0.9375, 0.3281, 0.9062, 0.3281, 0.9375, 0.3125, 0.9375, 0.3125, 0.9062, 0.3281, 0.8438, 0.3281, 0.875, 0.3125, 0.875, 0.3125, 0.8438, 0.2969, 0.5312, 0.2969, 0.5625, 0.2812, 0.5625, 0.2812, 0.5312, 0.3125, 0.9375, 0.3047, 0.9688, 0.2969, 0.9375, 0.2969, 0.9062, 0.2969, 0.9375, 0.2812, 0.9375, 0.2812, 0.9062, 0.2969, 0.8438, 0.2969, 0.875, 0.2812, 0.875, 0.2812, 0.8438, 0.2969, 0.7812, 0.2969, 0.8125, 0.2812, 0.8125, 0.2812, 0.7812, 0.2969, 0.7188, 0.2969, 0.75, 0.2812, 0.75, 0.2812, 0.7188, 0.2969, 0.6563, 0.2969, 0.6875, 0.2812, 0.6875, 0.2812, 0.6563, 0.2969, 0.5938, 0.2969, 0.625, 0.2812, 0.625, 0.2812, 0.5938, 0.2656, 0.7188, 0.2656, 0.75, 0.25, 0.75, 0.25, 0.7188, 0.2656, 0.6563, 0.2656, 0.6875, 0.25, 0.6875, 0.25, 0.6563, 0.2656, 0.5938, 0.2656, 0.625, 0.25, 0.625, 0.25, 0.5938, 0.2656, 0.5312, 0.2656, 0.5625, 0.25, 0.5625, 0.25, 0.5312, 0.2812, 0.9375, 0.2734, 0.9688, 0.2656, 0.9375, 0.2656, 0.9062, 0.2656, 0.9375, 0.25, 0.9375, 0.25, 0.9062, 0.2656, 0.8438, 0.2656, 0.875, 0.25, 0.875, 0.25, 0.8438, 0.2656, 0.7812, 0.2656, 0.8125, 0.25, 0.8125, 0.25, 0.7812, 0.2656, 0.75, 0.2656, 0.7812, 0.25, 0.7812, 0.25, 0.75, 0.2812, 0.75, 0.2812, 0.7812, 0.2656, 0.7812, 0.2656, 0.75, 0.2812, 0.7812, 0.2812, 0.8125, 0.2656, 0.8125, 0.2656, 0.7812, 0.2656, 0.8125, 0.2656, 0.8438, 0.25, 0.8438, 0.25, 0.8125, 0.2812, 0.8125, 0.2812, 0.8438, 0.2656, 0.8438, 0.2656, 0.8125, 0.2812, 0.8438, 0.2812, 0.875, 0.2656, 0.875, 0.2656, 0.8438, 0.2656, 0.875, 0.2656, 0.9062, 0.25, 0.9062, 0.25, 0.875, 0.2812, 0.875, 0.2812, 0.9062, 0.2656, 0.9062, 0.2656, 0.875, 0.2812, 0.9062, 0.2812, 0.9375, 0.2656, 0.9375, 0.2656, 0.9062, 0.2656, 0.9375, 0.2578, 0.9688, 0.25, 0.9375, 0.2656, 0.9375, 0.2734, 0.9688, 0.2578, 0.9688, 0.2734, 0.9688, 0.2656, 1.0, 0.2578, 0.9688, 0.2656, 0.5, 0.2656, 0.5312, 0.25, 0.5312, 0.25, 0.5, 0.2812, 0.5, 0.2812, 0.5312, 0.2656, 0.5312, 0.2656, 0.5, 0.2812, 0.5312, 0.2812, 0.5625, 0.2656, 0.5625, 0.2656, 0.5312, 0.2656, 0.5625, 0.2656, 0.5938, 0.25, 0.5938, 0.25, 0.5625, 0.2812, 0.5625, 0.2812, 0.5938, 0.2656, 0.5938, 0.2656, 0.5625, 0.2812, 0.5938, 0.2812, 0.625, 0.2656, 0.625, 0.2656, 0.5938, 0.2656, 0.625, 0.2656, 0.6563, 0.25, 0.6563, 0.25, 0.625, 0.2812, 0.625, 0.2812, 0.6563, 0.2656, 0.6563, 0.2656, 0.625, 0.2812, 0.6563, 0.2812, 0.6875, 0.2656, 0.6875, 0.2656, 0.6563, 0.2656, 0.6875, 0.2656, 0.7188, 0.25, 0.7188, 0.25, 0.6875, 0.2812, 0.6875, 0.2812, 0.7188, 0.2656, 0.7188, 0.2656, 0.6875, 0.2812, 0.7188, 0.2812, 0.75, 0.2656, 0.75, 0.2656, 0.7188, 0.2969, 0.5625, 0.2969, 0.5938, 0.2812, 0.5938, 0.2812, 0.5625, 0.3125, 0.5625, 0.3125, 0.5938, 0.2969, 0.5938, 0.2969, 0.5625, 0.3125, 0.5938, 0.3125, 0.625, 0.2969, 0.625, 0.2969, 0.5938, 0.2969, 0.625, 0.2969, 0.6563, 0.2812, 0.6563, 0.2812, 0.625, 0.3125, 0.625, 0.3125, 0.6563, 0.2969, 0.6563, 0.2969, 0.625, 0.3125, 0.6563, 0.3125, 0.6875, 0.2969, 0.6875, 0.2969, 0.6563, 0.2969, 0.6875, 0.2969, 0.7188, 0.2812, 0.7188, 0.2812, 0.6875, 0.3125, 0.6875, 0.3125, 0.7188, 0.2969, 0.7188, 0.2969, 0.6875, 0.3125, 0.7188, 0.3125, 0.75, 0.2969, 0.75, 0.2969, 0.7188, 0.2969, 0.75, 0.2969, 0.7812, 0.2812, 0.7812, 0.2812, 0.75, 0.3125, 0.75, 0.3125, 0.7812, 0.2969, 0.7812, 0.2969, 0.75, 0.3125, 0.7812, 0.3125, 0.8125, 0.2969, 0.8125, 0.2969, 0.7812, 0.2969, 0.8125, 0.2969, 0.8438, 0.2812, 0.8438, 0.2812, 0.8125, 0.3125, 0.8125, 0.3125, 0.8438, 0.2969, 0.8438, 0.2969, 0.8125, 0.3125, 0.8438, 0.3125, 0.875, 0.2969, 0.875, 0.2969, 0.8438, 0.2969, 0.875, 0.2969, 0.9062, 0.2812, 0.9062, 0.2812, 0.875, 0.3125, 0.875, 0.3125, 0.9062, 0.2969, 0.9062, 0.2969, 0.875, 0.3125, 0.9062, 0.3125, 0.9375, 0.2969, 0.9375, 0.2969, 0.9062, 0.2969, 0.9375, 0.2891, 0.9688, 0.2812, 0.9375, 0.2969, 0.9375, 0.3047, 0.9688, 0.2891, 0.9688, 0.3047, 0.9688, 0.2969, 1.0, 0.2891, 0.9688, 0.2969, 0.5, 0.2969, 0.5312, 0.2812, 0.5312, 0.2812, 0.5, 0.3125, 0.5, 0.3125, 0.5312, 0.2969, 0.5312, 0.2969, 0.5, 0.3125, 0.5312, 0.3125, 0.5625, 0.2969, 0.5625, 0.2969, 0.5312, 0.3281, 0.8125, 0.3281, 0.8438, 0.3125, 0.8438, 0.3125, 0.8125, 0.3438, 0.8125, 0.3438, 0.8438, 0.3281, 0.8438, 0.3281, 0.8125, 0.3438, 0.8438, 0.3438, 0.875, 0.3281, 0.875, 0.3281, 0.8438, 0.3281, 0.875, 0.3281, 0.9062, 0.3125, 0.9062, 0.3125, 0.875, 0.3438, 0.875, 0.3438, 0.9062, 0.3281, 0.9062, 0.3281, 0.875, 0.3438, 0.9062, 0.3437, 0.9375, 0.3281, 0.9375, 0.3281, 0.9062, 0.3281, 0.9375, 0.3203, 0.9688, 0.3125, 0.9375, 0.3281, 0.9375, 0.3359, 0.9688, 0.3203, 0.9688, 0.3359, 0.9688, 0.3281, 1.0, 0.3203, 0.9688, 0.3281, 0.5, 0.3281, 0.5312, 0.3125, 0.5312, 0.3125, 0.5, 0.3437, 0.5, 0.3437, 0.5312, 0.3281, 0.5312, 0.3281, 0.5, 0.3437, 0.5312, 0.3438, 0.5625, 0.3281, 0.5625, 0.3281, 0.5312, 0.3281, 0.5625, 0.3281, 0.5938, 0.3125, 0.5938, 0.3125, 0.5625, 0.3438, 0.5625, 0.3438, 0.5938, 0.3281, 0.5938, 0.3281, 0.5625, 0.3438, 0.5938, 0.3438, 0.625, 0.3281, 0.625, 0.3281, 0.5938, 0.3281, 0.625, 0.3281, 0.6563, 0.3125, 0.6563, 0.3125, 0.625, 0.3438, 0.625, 0.3438, 0.6563, 0.3281, 0.6563, 0.3281, 0.625, 0.3438, 0.6563, 0.3438, 0.6875, 0.3281, 0.6875, 0.3281, 0.6563, 0.3281, 0.6875, 0.3281, 0.7188, 0.3125, 0.7188, 0.3125, 0.6875, 0.3438, 0.6875, 0.3438, 0.7188, 0.3281, 0.7188, 0.3281, 0.6875, 0.3438, 0.7188, 0.3438, 0.75, 0.3281, 0.75, 0.3281, 0.7188, 0.3281, 0.75, 0.3281, 0.7812, 0.3125, 0.7812, 0.3125, 0.75, 0.3438, 0.75, 0.3438, 0.7812, 0.3281, 0.7812, 0.3281, 0.75, 0.3438, 0.7812, 0.3438, 0.8125, 0.3281, 0.8125, 0.3281, 0.7812, 0.3594, 0.625, 0.3594, 0.6563, 0.3438, 0.6563, 0.3438, 0.625, 0.375, 0.625, 0.375, 0.6563, 0.3594, 0.6563, 0.3594, 0.625, 0.375, 0.6563, 0.375, 0.6875, 0.3594, 0.6875, 0.3594, 0.6563, 0.3594, 0.6875, 0.3594, 0.7188, 0.3438, 0.7188, 0.3438, 0.6875, 0.375, 0.6875, 0.375, 0.7188, 0.3594, 0.7188, 0.3594, 0.6875, 0.375, 0.7188, 0.375, 0.75, 0.3594, 0.75, 0.3594, 0.7188, 0.3594, 0.75, 0.3594, 0.7812, 0.3438, 0.7812, 0.3438, 0.75, 0.375, 0.75, 0.375, 0.7812, 0.3594, 0.7812, 0.3594, 0.75, 0.375, 0.7812, 0.375, 0.8125, 0.3594, 0.8125, 0.3594, 0.7812, 0.3594, 0.8125, 0.3594, 0.8438, 0.3438, 0.8438, 0.3438, 0.8125, 0.375, 0.8125, 0.375, 0.8438, 0.3594, 0.8438, 0.3594, 0.8125, 0.375, 0.8438, 0.375, 0.875, 0.3594, 0.875, 0.3594, 0.8438, 0.3594, 0.875, 0.3594, 0.9062, 0.3438, 0.9062, 0.3438, 0.875, 0.375, 0.875, 0.375, 0.9062, 0.3594, 0.9062, 0.3594, 0.875, 0.375, 0.9062, 0.375, 0.9375, 0.3594, 0.9375, 0.3594, 0.9062, 0.3594, 0.9375, 0.3516, 0.9688, 0.3437, 0.9375, 0.3594, 0.9375, 0.3672, 0.9688, 0.3516, 0.9688, 0.3672, 0.9688, 0.3594, 1.0, 0.3516, 0.9688, 0.3594, 0.5, 0.3594, 0.5312, 0.3437, 0.5312, 0.3437, 0.5, 0.375, 0.5, 0.375, 0.5312, 0.3594, 0.5312, 0.3594, 0.5, 0.375, 0.5312, 0.375, 0.5625, 0.3594, 0.5625, 0.3594, 0.5312, 0.3594, 0.5625, 0.3594, 0.5938, 0.3438, 0.5938, 0.3438, 0.5625, 0.375, 0.5625, 0.375, 0.5938, 0.3594, 0.5938, 0.3594, 0.5625, 0.375, 0.5938, 0.375, 0.625, 0.3594, 0.625, 0.3594, 0.5938, 0.3906, 0.875, 0.3906, 0.9062, 0.375, 0.9062, 0.375, 0.875, 0.4062, 0.875, 0.4062, 0.9062, 0.3906, 0.9062, 0.3906, 0.875, 0.4062, 0.9062, 0.4062, 0.9375, 0.3906, 0.9375, 0.3906, 0.9062, 0.3906, 0.9375, 0.3828, 0.9688, 0.375, 0.9375, 0.3906, 0.9375, 0.3984, 0.9688, 0.3828, 0.9688, 0.3984, 0.9688, 0.3906, 1.0, 0.3828, 0.9688, 0.3906, 0.5, 0.3906, 0.5312, 0.375, 0.5312, 0.375, 0.5, 0.4062, 0.5, 0.4062, 0.5312, 0.3906, 0.5312, 0.3906, 0.5, 0.4062, 0.5312, 0.4062, 0.5625, 0.3906, 0.5625, 0.3906, 0.5312, 0.3906, 0.5625, 0.3906, 0.5938, 0.375, 0.5938, 0.375, 0.5625, 0.4062, 0.5625, 0.4062, 0.5938, 0.3906, 0.5938, 0.3906, 0.5625, 0.4062, 0.5938, 0.4062, 0.625, 0.3906, 0.625, 0.3906, 0.5938, 0.3906, 0.625, 0.3906, 0.6563, 0.375, 0.6563, 0.375, 0.625, 0.4062, 0.625, 0.4062, 0.6563, 0.3906, 0.6563, 0.3906, 0.625, 0.4062, 0.6563, 0.4062, 0.6875, 0.3906, 0.6875, 0.3906, 0.6563, 0.3906, 0.6875, 0.3906, 0.7188, 0.375, 0.7188, 0.375, 0.6875, 0.4062, 0.6875, 0.4062, 0.7188, 0.3906, 0.7188, 0.3906, 0.6875, 0.4062, 0.7188, 0.4062, 0.75, 0.3906, 0.75, 0.3906, 0.7188, 0.3906, 0.75, 0.3906, 0.7812, 0.375, 0.7812, 0.375, 0.75, 0.4062, 0.75, 0.4062, 0.7813, 0.3906, 0.7812, 0.3906, 0.75, 0.4062, 0.7813, 0.4062, 0.8125, 0.3906, 0.8125, 0.3906, 0.7812, 0.3906, 0.8125, 0.3906, 0.8438, 0.375, 0.8438, 0.375, 0.8125, 0.4062, 0.8125, 0.4062, 0.8438, 0.3906, 0.8438, 0.3906, 0.8125, 0.4062, 0.8438, 0.4062, 0.875, 0.3906, 0.875, 0.3906, 0.8438, 0.4219, 0.625, 0.4219, 0.6563, 0.4062, 0.6563, 0.4062, 0.625, 0.4375, 0.625, 0.4375, 0.6563, 0.4219, 0.6563, 0.4219, 0.625, 0.4375, 0.6563, 0.4375, 0.6875, 0.4219, 0.6875, 0.4219, 0.6563, 0.4219, 0.6875, 0.4219, 0.7188, 0.4062, 0.7188, 0.4062, 0.6875, 0.4375, 0.6875, 0.4375, 0.7188, 0.4219, 0.7188, 0.4219, 0.6875, 0.4375, 0.7188, 0.4375, 0.75, 0.4219, 0.75, 0.4219, 0.7188, 0.4219, 0.75, 0.4219, 0.7813, 0.4062, 0.7813, 0.4062, 0.75, 0.4375, 0.75, 0.4375, 0.7813, 0.4219, 0.7813, 0.4219, 0.75, 0.4375, 0.7813, 0.4375, 0.8125, 0.4219, 0.8125, 0.4219, 0.7813, 0.4219, 0.8125, 0.4219, 0.8438, 0.4062, 0.8438, 0.4062, 0.8125, 0.4375, 0.8125, 0.4375, 0.8438, 0.4219, 0.8438, 0.4219, 0.8125, 0.4375, 0.8438, 0.4375, 0.875, 0.4219, 0.875, 0.4219, 0.8438, 0.4219, 0.875, 0.4219, 0.9062, 0.4062, 0.9062, 0.4062, 0.875, 0.4375, 0.875, 0.4375, 0.9062, 0.4219, 0.9062, 0.4219, 0.875, 0.4375, 0.9062, 0.4375, 0.9375, 0.4219, 0.9375, 0.4219, 0.9062, 0.4219, 0.9375, 0.4141, 0.9688, 0.4062, 0.9375, 0.4219, 0.9375, 0.4297, 0.9688, 0.4141, 0.9688, 0.4297, 0.9688, 0.4219, 1.0, 0.4141, 0.9688, 0.4219, 0.5, 0.4219, 0.5312, 0.4062, 0.5312, 0.4062, 0.5, 0.4375, 0.5, 0.4375, 0.5312, 0.4219, 0.5312, 0.4219, 0.5, 0.4375, 0.5312, 0.4375, 0.5625, 0.4219, 0.5625, 0.4219, 0.5312, 0.4219, 0.5625, 0.4219, 0.5938, 0.4062, 0.5938, 0.4062, 0.5625, 0.4375, 0.5625, 0.4375, 0.5938, 0.4219, 0.5938, 0.4219, 0.5625, 0.4375, 0.5938, 0.4375, 0.625, 0.4219, 0.625, 0.4219, 0.5938, 0.4531, 0.875, 0.4531, 0.9062, 0.4375, 0.9062, 0.4375, 0.875, 0.4687, 0.875, 0.4687, 0.9062, 0.4531, 0.9062, 0.4531, 0.875, 0.4687, 0.9062, 0.4687, 0.9375, 0.4531, 0.9375, 0.4531, 0.9062, 0.4531, 0.9375, 0.4453, 0.9688, 0.4375, 0.9375, 0.4531, 0.9375, 0.4609, 0.9688, 0.4453, 0.9688, 0.4609, 0.9688, 0.4531, 1.0, 0.4453, 0.9688, 0.4531, 0.5, 0.4531, 0.5312, 0.4375, 0.5312, 0.4375, 0.5, 0.4687, 0.5, 0.4688, 0.5312, 0.4531, 0.5312, 0.4531, 0.5, 0.4688, 0.5312, 0.4688, 0.5625, 0.4531, 0.5625, 0.4531, 0.5312, 0.4531, 0.5625, 0.4531, 0.5938, 0.4375, 0.5938, 0.4375, 0.5625, 0.4688, 0.5625, 0.4688, 0.5938, 0.4531, 0.5938, 0.4531, 0.5625, 0.4688, 0.5938, 0.4688, 0.625, 0.4531, 0.625, 0.4531, 0.5938, 0.4531, 0.625, 0.4531, 0.6563, 0.4375, 0.6563, 0.4375, 0.625, 0.4688, 0.625, 0.4688, 0.6563, 0.4531, 0.6563, 0.4531, 0.625, 0.4688, 0.6563, 0.4687, 0.6875, 0.4531, 0.6875, 0.4531, 0.6563, 0.4531, 0.6875, 0.4531, 0.7188, 0.4375, 0.7188, 0.4375, 0.6875, 0.4687, 0.6875, 0.4688, 0.7188, 0.4531, 0.7188, 0.4531, 0.6875, 0.4688, 0.7188, 0.4688, 0.75, 0.4531, 0.75, 0.4531, 0.7188, 0.4531, 0.75, 0.4531, 0.7812, 0.4375, 0.7813, 0.4375, 0.75, 0.4688, 0.75, 0.4688, 0.7812, 0.4531, 0.7812, 0.4531, 0.75, 0.4688, 0.7812, 0.4687, 0.8125, 0.4531, 0.8125, 0.4531, 0.7812, 0.4531, 0.8125, 0.4531, 0.8438, 0.4375, 0.8438, 0.4375, 0.8125, 0.4687, 0.8125, 0.4687, 0.8438, 0.4531, 0.8438, 0.4531, 0.8125, 0.4687, 0.8438, 0.4687, 0.875, 0.4531, 0.875, 0.4531, 0.8438, 0.4844, 0.6875, 0.4844, 0.7188, 0.4688, 0.7188, 0.4687, 0.6875, 0.5, 0.6875, 0.5, 0.7188, 0.4844, 0.7188, 0.4844, 0.6875, 0.5, 0.7188, 0.5, 0.75, 0.4844, 0.75, 0.4844, 0.7188, 0.4844, 0.75, 0.4844, 0.7812, 0.4688, 0.7812, 0.4688, 0.75, 0.5, 0.75, 0.5, 0.7812, 0.4844, 0.7812, 0.4844, 0.75, 0.5, 0.7812, 0.5, 0.8125, 0.4844, 0.8125, 0.4844, 0.7812, 0.4844, 0.8125, 0.4844, 0.8438, 0.4687, 0.8438, 0.4687, 0.8125, 0.5, 0.8125, 0.5, 0.8438, 0.4844, 0.8438, 0.4844, 0.8125, 0.5, 0.8438, 0.5, 0.875, 0.4844, 0.875, 0.4844, 0.8438, 0.4844, 0.875, 0.4844, 0.9062, 0.4687, 0.9062, 0.4687, 0.875, 0.5, 0.875, 0.5, 0.9062, 0.4844, 0.9062, 0.4844, 0.875, 0.5, 0.9062, 0.5, 0.9375, 0.4844, 0.9375, 0.4844, 0.9062, 0.4844, 0.9375, 0.4766, 0.9688, 0.4687, 0.9375, 0.4844, 0.9375, 0.4922, 0.9688, 0.4766, 0.9688, 0.4922, 0.9688, 0.4844, 1.0, 0.4766, 0.9688, 0.4844, 0.5, 0.4844, 0.5312, 0.4688, 0.5312, 0.4687, 0.5, 0.5, 0.5, 0.5, 0.5312, 0.4844, 0.5312, 0.4844, 0.5, 0.5, 0.5312, 0.5, 0.5625, 0.4844, 0.5625, 0.4844, 0.5312, 0.4844, 0.5625, 0.4844, 0.5938, 0.4688, 0.5938, 0.4688, 0.5625, 0.5, 0.5625, 0.5, 0.5938, 0.4844, 0.5938, 0.4844, 0.5625, 0.5, 0.5938, 0.5, 0.625, 0.4844, 0.625, 0.4844, 0.5938, 0.4844, 0.625, 0.4844, 0.6563, 0.4688, 0.6563, 0.4688, 0.625, 0.5, 0.625, 0.5, 0.6563, 0.4844, 0.6563, 0.4844, 0.625, 0.5, 0.6563, 0.5, 0.6875, 0.4844, 0.6875, 0.4844, 0.6563, 0.5156, 0.9375, 0.5078, 0.9688, 0.5, 0.9375, 0.5156, 0.9375, 0.5234, 0.9688, 0.5078, 0.9688, 0.5234, 0.9688, 0.5156, 1.0, 0.5078, 0.9688, 0.5156, 0.5, 0.5156, 0.5312, 0.5, 0.5312, 0.5, 0.5, 0.5312, 0.5, 0.5312, 0.5312, 0.5156, 0.5312, 0.5156, 0.5, 0.5312, 0.5312, 0.5312, 0.5625, 0.5156, 0.5625, 0.5156, 0.5312, 0.5156, 0.5625, 0.5156, 0.5938, 0.5, 0.5938, 0.5, 0.5625, 0.5312, 0.5625, 0.5312, 0.5938, 0.5156, 0.5938, 0.5156, 0.5625, 0.5312, 0.5938, 0.5312, 0.625, 0.5156, 0.625, 0.5156, 0.5938, 0.5156, 0.625, 0.5156, 0.6563, 0.5, 0.6563, 0.5, 0.625, 0.5312, 0.625, 0.5312, 0.6563, 0.5156, 0.6563, 0.5156, 0.625, 0.5312, 0.6563, 0.5312, 0.6875, 0.5156, 0.6875, 0.5156, 0.6563, 0.5156, 0.6875, 0.5156, 0.7188, 0.5, 0.7188, 0.5, 0.6875, 0.5312, 0.6875, 0.5312, 0.7188, 0.5156, 0.7188, 0.5156, 0.6875, 0.5312, 0.7188, 0.5312, 0.75, 0.5156, 0.75, 0.5156, 0.7188, 0.5156, 0.75, 0.5156, 0.7812, 0.5, 0.7812, 0.5, 0.75, 0.5312, 0.75, 0.5312, 0.7812, 0.5156, 0.7812, 0.5156, 0.75, 0.5312, 0.7812, 0.5312, 0.8125, 0.5156, 0.8125, 0.5156, 0.7812, 0.5156, 0.8125, 0.5156, 0.8438, 0.5, 0.8438, 0.5, 0.8125, 0.5312, 0.8125, 0.5312, 0.8438, 0.5156, 0.8438, 0.5156, 0.8125, 0.5312, 0.8438, 0.5312, 0.875, 0.5156, 0.875, 0.5156, 0.8438, 0.5156, 0.875, 0.5156, 0.9062, 0.5, 0.9062, 0.5, 0.875, 0.5312, 0.875, 0.5312, 0.9062, 0.5156, 0.9062, 0.5156, 0.875, 0.5312, 0.9062, 0.5312, 0.9375, 0.5156, 0.9375, 0.5156, 0.9062, 0.5469, 0.6875, 0.5469, 0.7188, 0.5312, 0.7188, 0.5312, 0.6875, 0.5625, 0.6875, 0.5625, 0.7188, 0.5469, 0.7188, 0.5469, 0.6875, 0.5625, 0.7188, 0.5625, 0.75, 0.5469, 0.75, 0.5469, 0.7188, 0.5469, 0.75, 0.5469, 0.7812, 0.5312, 0.7812, 0.5312, 0.75, 0.5625, 0.75, 0.5625, 0.7812, 0.5469, 0.7812, 0.5469, 0.75, 0.5625, 0.7812, 0.5625, 0.8125, 0.5469, 0.8125, 0.5469, 0.7812, 0.5469, 0.8125, 0.5469, 0.8438, 0.5312, 0.8438, 0.5312, 0.8125, 0.5625, 0.8125, 0.5625, 0.8438, 0.5469, 0.8438, 0.5469, 0.8125, 0.5625, 0.8438, 0.5625, 0.875, 0.5469, 0.875, 0.5469, 0.8438, 0.5469, 0.875, 0.5469, 0.9062, 0.5312, 0.9062, 0.5312, 0.875, 0.5625, 0.875, 0.5625, 0.9062, 0.5469, 0.9062, 0.5469, 0.875, 0.5625, 0.9062, 0.5625, 0.9375, 0.5469, 0.9375, 0.5469, 0.9062, 0.5469, 0.9375, 0.5391, 0.9688, 0.5312, 0.9375, 0.5469, 0.9375, 0.5547, 0.9688, 0.5391, 0.9688, 0.5547, 0.9688, 0.5469, 1.0, 0.5391, 0.9688, 0.5469, 0.5, 0.5469, 0.5312, 0.5312, 0.5312, 0.5312, 0.5, 0.5625, 0.5, 0.5625, 0.5312, 0.5469, 0.5312, 0.5469, 0.5, 0.5625, 0.5312, 0.5625, 0.5625, 0.5469, 0.5625, 0.5469, 0.5312, 0.5469, 0.5625, 0.5469, 0.5938, 0.5312, 0.5938, 0.5312, 0.5625, 0.5625, 0.5625, 0.5625, 0.5938, 0.5469, 0.5938, 0.5469, 0.5625, 0.5625, 0.5938, 0.5625, 0.625, 0.5469, 0.625, 0.5469, 0.5938, 0.5469, 0.625, 0.5469, 0.6562, 0.5312, 0.6563, 0.5312, 0.625, 0.5625, 0.625, 0.5625, 0.6562, 0.5469, 0.6562, 0.5469, 0.625, 0.5625, 0.6562, 0.5625, 0.6875, 0.5469, 0.6875, 0.5469, 0.6562, 0.5781, 0.9375, 0.5703, 0.9688, 0.5625, 0.9375, 0.5781, 0.9375, 0.5859, 0.9688, 0.5703, 0.9688, 0.5859, 0.9688, 0.5781, 1.0, 0.5703, 0.9688, 0.5781, 0.5, 0.5781, 0.5312, 0.5625, 0.5312, 0.5625, 0.5, 0.5938, 0.5, 0.5938, 0.5312, 0.5781, 0.5312, 0.5781, 0.5, 0.5938, 0.5312, 0.5938, 0.5625, 0.5781, 0.5625, 0.5781, 0.5312, 0.5781, 0.5625, 0.5781, 0.5938, 0.5625, 0.5938, 0.5625, 0.5625, 0.5938, 0.5625, 0.5938, 0.5938, 0.5781, 0.5938, 0.5781, 0.5625, 0.5938, 0.5938, 0.5938, 0.625, 0.5781, 0.625, 0.5781, 0.5938, 0.5781, 0.625, 0.5781, 0.6562, 0.5625, 0.6562, 0.5625, 0.625, 0.5938, 0.625, 0.5938, 0.6562, 0.5781, 0.6562, 0.5781, 0.625, 0.5938, 0.6562, 0.5938, 0.6875, 0.5781, 0.6875, 0.5781, 0.6562, 0.5781, 0.6875, 0.5781, 0.7188, 0.5625, 0.7188, 0.5625, 0.6875, 0.5938, 0.6875, 0.5938, 0.7188, 0.5781, 0.7188, 0.5781, 0.6875, 0.5938, 0.7188, 0.5938, 0.75, 0.5781, 0.75, 0.5781, 0.7188, 0.5781, 0.75, 0.5781, 0.7812, 0.5625, 0.7812, 0.5625, 0.75, 0.5938, 0.75, 0.5938, 0.7812, 0.5781, 0.7812, 0.5781, 0.75, 0.5938, 0.7812, 0.5938, 0.8125, 0.5781, 0.8125, 0.5781, 0.7812, 0.5781, 0.8125, 0.5781, 0.8438, 0.5625, 0.8438, 0.5625, 0.8125, 0.5938, 0.8125, 0.5938, 0.8438, 0.5781, 0.8438, 0.5781, 0.8125, 0.5938, 0.8438, 0.5937, 0.875, 0.5781, 0.875, 0.5781, 0.8438, 0.5781, 0.875, 0.5781, 0.9062, 0.5625, 0.9062, 0.5625, 0.875, 0.5937, 0.875, 0.5937, 0.9062, 0.5781, 0.9062, 0.5781, 0.875, 0.5937, 0.9062, 0.5937, 0.9375, 0.5781, 0.9375, 0.5781, 0.9062, 0.6094, 0.75, 0.6094, 0.7812, 0.5938, 0.7812, 0.5938, 0.75, 0.625, 0.75, 0.625, 0.7812, 0.6094, 0.7812, 0.6094, 0.75, 0.625, 0.7812, 0.625, 0.8125, 0.6094, 0.8125, 0.6094, 0.7812, 0.6094, 0.8125, 0.6094, 0.8438, 0.5938, 0.8438, 0.5938, 0.8125, 0.625, 0.8125, 0.625, 0.8438, 0.6094, 0.8438, 0.6094, 0.8125, 0.625, 0.8438, 0.625, 0.875, 0.6094, 0.875, 0.6094, 0.8438, 0.6094, 0.875, 0.6094, 0.9062, 0.5937, 0.9062, 0.5937, 0.875, 0.625, 0.875, 0.625, 0.9062, 0.6094, 0.9062, 0.6094, 0.875, 0.625, 0.9062, 0.625, 0.9375, 0.6094, 0.9375, 0.6094, 0.9062, 0.6094, 0.9375, 0.6016, 0.9688, 0.5937, 0.9375, 0.6094, 0.9375, 0.6172, 0.9688, 0.6016, 0.9688, 0.6172, 0.9688, 0.6094, 1.0, 0.6016, 0.9688, 0.6094, 0.5, 0.6094, 0.5312, 0.5938, 0.5312, 0.5938, 0.5, 0.625, 0.5, 0.625, 0.5312, 0.6094, 0.5312, 0.6094, 0.5, 0.625, 0.5312, 0.625, 0.5625, 0.6094, 0.5625, 0.6094, 0.5312, 0.6094, 0.5625, 0.6094, 0.5938, 0.5938, 0.5938, 0.5938, 0.5625, 0.625, 0.5625, 0.625, 0.5938, 0.6094, 0.5938, 0.6094, 0.5625, 0.625, 0.5938, 0.625, 0.625, 0.6094, 0.625, 0.6094, 0.5938, 0.6094, 0.625, 0.6094, 0.6562, 0.5938, 0.6562, 0.5938, 0.625, 0.625, 0.625, 0.625, 0.6563, 0.6094, 0.6562, 0.6094, 0.625, 0.625, 0.6563, 0.625, 0.6875, 0.6094, 0.6875, 0.6094, 0.6562, 0.6094, 0.6875, 0.6094, 0.7188, 0.5938, 0.7188, 0.5938, 0.6875, 0.625, 0.6875, 0.625, 0.7188, 0.6094, 0.7188, 0.6094, 0.6875, 0.625, 0.7188, 0.625, 0.75, 0.6094, 0.75, 0.6094, 0.7188, 0.6406, 0.5625, 0.6406, 0.5938, 0.625, 0.5938, 0.625, 0.5625, 0.6562, 0.5625, 0.6562, 0.5938, 0.6406, 0.5938, 0.6406, 0.5625, 0.6562, 0.5938, 0.6562, 0.625, 0.6406, 0.625, 0.6406, 0.5938, 0.6406, 0.625, 0.6406, 0.6562, 0.625, 0.6563, 0.625, 0.625, 0.6562, 0.625, 0.6562, 0.6562, 0.6406, 0.6562, 0.6406, 0.625, 0.6562, 0.6562, 0.6562, 0.6875, 0.6406, 0.6875, 0.6406, 0.6562, 0.6406, 0.6875, 0.6406, 0.7188, 0.625, 0.7188, 0.625, 0.6875, 0.6562, 0.6875, 0.6562, 0.7188, 0.6406, 0.7188, 0.6406, 0.6875, 0.6562, 0.7188, 0.6562, 0.75, 0.6406, 0.75, 0.6406, 0.7188, 0.6406, 0.75, 0.6406, 0.7812, 0.625, 0.7812, 0.625, 0.75, 0.6562, 0.75, 0.6562, 0.7812, 0.6406, 0.7812, 0.6406, 0.75, 0.6562, 0.7812, 0.6562, 0.8125, 0.6406, 0.8125, 0.6406, 0.7812, 0.6406, 0.8125, 0.6406, 0.8438, 0.625, 0.8438, 0.625, 0.8125, 0.6562, 0.8125, 0.6562, 0.8438, 0.6406, 0.8438, 0.6406, 0.8125, 0.6562, 0.8438, 0.6562, 0.875, 0.6406, 0.875, 0.6406, 0.8438, 0.6406, 0.875, 0.6406, 0.9062, 0.625, 0.9062, 0.625, 0.875, 0.6562, 0.875, 0.6562, 0.9062, 0.6406, 0.9062, 0.6406, 0.875, 0.6562, 0.9062, 0.6562, 0.9375, 0.6406, 0.9375, 0.6406, 0.9062, 0.6406, 0.9375, 0.6328, 0.9688, 0.625, 0.9375, 0.6406, 0.9375, 0.6484, 0.9688, 0.6328, 0.9688, 0.6484, 0.9688, 0.6406, 1.0, 0.6328, 0.9688, 0.6406, 0.5, 0.6406, 0.5312, 0.625, 0.5312, 0.625, 0.5, 0.6562, 0.5, 0.6562, 0.5312, 0.6406, 0.5312, 0.6406, 0.5, 0.6562, 0.5312, 0.6562, 0.5625, 0.6406, 0.5625, 0.6406, 0.5312, 0.6719, 0.8125, 0.6719, 0.8438, 0.6562, 0.8438, 0.6562, 0.8125, 0.6875, 0.8125, 0.6875, 0.8438, 0.6719, 0.8438, 0.6719, 0.8125, 0.6875, 0.8438, 0.6875, 0.875, 0.6719, 0.875, 0.6719, 0.8438, 0.6719, 0.875, 0.6719, 0.9062, 0.6562, 0.9062, 0.6562, 0.875, 0.6875, 0.875, 0.6875, 0.9062, 0.6719, 0.9062, 0.6719, 0.875, 0.6875, 0.9062, 0.6875, 0.9375, 0.6719, 0.9375, 0.6719, 0.9062, 0.6719, 0.9375, 0.6641, 0.9688, 0.6562, 0.9375, 0.6719, 0.9375, 0.6797, 0.9688, 0.6641, 0.9688, 0.6797, 0.9688, 0.6719, 1.0, 0.6641, 0.9688, 0.6719, 0.5, 0.6719, 0.5312, 0.6562, 0.5312, 0.6562, 0.5, 0.6875, 0.5, 0.6875, 0.5312, 0.6719, 0.5312, 0.6719, 0.5, 0.6875, 0.5312, 0.6875, 0.5625, 0.6719, 0.5625, 0.6719, 0.5312, 0.6719, 0.5625, 0.6719, 0.5938, 0.6562, 0.5938, 0.6562, 0.5625, 0.6875, 0.5625, 0.6875, 0.5938, 0.6719, 0.5938, 0.6719, 0.5625, 0.6875, 0.5938, 0.6875, 0.625, 0.6719, 0.625, 0.6719, 0.5938, 0.6719, 0.625, 0.6719, 0.6562, 0.6562, 0.6562, 0.6562, 0.625, 0.6875, 0.625, 0.6875, 0.6562, 0.6719, 0.6562, 0.6719, 0.625, 0.6875, 0.6562, 0.6875, 0.6875, 0.6719, 0.6875, 0.6719, 0.6562, 0.6719, 0.6875, 0.6719, 0.7188, 0.6562, 0.7188, 0.6562, 0.6875, 0.6875, 0.6875, 0.6875, 0.7188, 0.6719, 0.7188, 0.6719, 0.6875, 0.6875, 0.7188, 0.6875, 0.75, 0.6719, 0.75, 0.6719, 0.7188, 0.6719, 0.75, 0.6719, 0.7812, 0.6562, 0.7812, 0.6562, 0.75, 0.6875, 0.75, 0.6875, 0.7812, 0.6719, 0.7812, 0.6719, 0.75, 0.6875, 0.7812, 0.6875, 0.8125, 0.6719, 0.8125, 0.6719, 0.7812, 0.7031, 0.5625, 0.7031, 0.5938, 0.6875, 0.5938, 0.6875, 0.5625, 0.7188, 0.5625, 0.7188, 0.5938, 0.7031, 0.5938, 0.7031, 0.5625, 0.7188, 0.5938, 0.7188, 0.625, 0.7031, 0.625, 0.7031, 0.5938, 0.7031, 0.625, 0.7031, 0.6562, 0.6875, 0.6562, 0.6875, 0.625, 0.7188, 0.625, 0.7188, 0.6562, 0.7031, 0.6562, 0.7031, 0.625, 0.7188, 0.6562, 0.7188, 0.6875, 0.7031, 0.6875, 0.7031, 0.6562, 0.7031, 0.6875, 0.7031, 0.7188, 0.6875, 0.7188, 0.6875, 0.6875, 0.7188, 0.6875, 0.7188, 0.7188, 0.7031, 0.7188, 0.7031, 0.6875, 0.7188, 0.7188, 0.7188, 0.75, 0.7031, 0.75, 0.7031, 0.7188, 0.7031, 0.75, 0.7031, 0.7812, 0.6875, 0.7812, 0.6875, 0.75, 0.7188, 0.75, 0.7188, 0.7812, 0.7031, 0.7812, 0.7031, 0.75, 0.7188, 0.7812, 0.7188, 0.8125, 0.7031, 0.8125, 0.7031, 0.7812, 0.7031, 0.8125, 0.7031, 0.8438, 0.6875, 0.8438, 0.6875, 0.8125, 0.7188, 0.8125, 0.7188, 0.8438, 0.7031, 0.8438, 0.7031, 0.8125, 0.7188, 0.8438, 0.7188, 0.875, 0.7031, 0.875, 0.7031, 0.8438, 0.7031, 0.875, 0.7031, 0.9062, 0.6875, 0.9062, 0.6875, 0.875, 0.7188, 0.875, 0.7188, 0.9062, 0.7031, 0.9062, 0.7031, 0.875, 0.7188, 0.9062, 0.7188, 0.9375, 0.7031, 0.9375, 0.7031, 0.9062, 0.7031, 0.9375, 0.6953, 0.9688, 0.6875, 0.9375, 0.7031, 0.9375, 0.7109, 0.9688, 0.6953, 0.9688, 0.7109, 0.9688, 0.7031, 1.0, 0.6953, 0.9688, 0.7031, 0.5, 0.7031, 0.5312, 0.6875, 0.5312, 0.6875, 0.5, 0.7188, 0.5, 0.7188, 0.5312, 0.7031, 0.5312, 0.7031, 0.5, 0.7188, 0.5312, 0.7188, 0.5625, 0.7031, 0.5625, 0.7031, 0.5312, 0.7344, 0.9375, 0.7266, 0.9688, 0.7188, 0.9375, 0.7344, 0.9375, 0.7422, 0.9688, 0.7266, 0.9688, 0.7422, 0.9688, 0.7344, 1.0, 0.7266, 0.9688, 0.7344, 0.5, 0.7344, 0.5312, 0.7188, 0.5312, 0.7188, 0.5, 0.75, 0.5, 0.75, 0.5312, 0.7344, 0.5312, 0.7344, 0.5, 0.75, 0.5312, 0.75, 0.5625, 0.7344, 0.5625, 0.7344, 0.5312, 0.7344, 0.5625, 0.7344, 0.5938, 0.7188, 0.5938, 0.7188, 0.5625, 0.75, 0.5625, 0.75, 0.5938, 0.7344, 0.5938, 0.7344, 0.5625, 0.75, 0.5938, 0.75, 0.625, 0.7344, 0.625, 0.7344, 0.5938, 0.7344, 0.625, 0.7344, 0.6562, 0.7188, 0.6562, 0.7188, 0.625, 0.75, 0.625, 0.75, 0.6562, 0.7344, 0.6562, 0.7344, 0.625, 0.75, 0.6562, 0.75, 0.6875, 0.7344, 0.6875, 0.7344, 0.6562, 0.7344, 0.6875, 0.7344, 0.7188, 0.7188, 0.7188, 0.7188, 0.6875, 0.75, 0.6875, 0.75, 0.7188, 0.7344, 0.7188, 0.7344, 0.6875, 0.75, 0.7188, 0.75, 0.75, 0.7344, 0.75, 0.7344, 0.7188, 0.7344, 0.75, 0.7344, 0.7812, 0.7188, 0.7812, 0.7188, 0.75, 0.75, 0.75, 0.75, 0.7812, 0.7344, 0.7812, 0.7344, 0.75, 0.75, 0.7812, 0.75, 0.8125, 0.7344, 0.8125, 0.7344, 0.7812, 0.7344, 0.8125, 0.7344, 0.8438, 0.7188, 0.8438, 0.7188, 0.8125, 0.75, 0.8125, 0.75, 0.8438, 0.7344, 0.8438, 0.7344, 0.8125, 0.75, 0.8438, 0.75, 0.875, 0.7344, 0.875, 0.7344, 0.8438, 0.7344, 0.875, 0.7344, 0.9062, 0.7188, 0.9062, 0.7188, 0.875, 0.75, 0.875, 0.75, 0.9062, 0.7344, 0.9062, 0.7344, 0.875, 0.75, 0.9062, 0.75, 0.9375, 0.7344, 0.9375, 0.7344, 0.9062])
me_sphere.update()

# ---- objects
ob_cap_001 = bpy.data.objects.new('Cap.001', me_sphere_001)
ob_cap = bpy.data.objects.new('Cap', me_sphere)
ob_sm_cap = bpy.data.objects.new('SM_Cap', None)

# ---- transforms, parenting, visibility, modifiers, constraints
ob_cap_001.parent = ob_sm_cap
ob_cap_001.matrix_parent_inverse = Matrix(((1.0, -0.0, 0.0, -0.3811), (-0.0, 1.0, -0.0, -1.281), (0.0, -0.0, 1.0, -1.215), (-0.0, 0.0, -0.0, 1.0)))
ob_cap_001.location = (0.3809, 1.282, 1.224)
ob_cap_001.rotation_euler = (0.0, -0.0, 0.7854)
ob_cap_001.scale = (1.0, 1.0, 1.0)
_m = ob_cap_001.modifiers.new('Mirror', 'MIRROR')
_m.use_clip = True
_m = ob_cap_001.modifiers.new('EdgeSplit', 'EDGE_SPLIT')
_m.use_edge_angle = False
_m = ob_cap_001.modifiers.new('Solidify', 'SOLIDIFY')
_m.thickness = 0.0025
_m = ob_cap_001.modifiers.new('Bevel', 'BEVEL')
_m.width = 0.0025
_m.width_pct = 0.0025
_m.segments = 2
_m = ob_cap_001.modifiers.new('Subdivision', 'SUBSURF')
ob_cap.parent = ob_sm_cap
ob_cap.matrix_parent_inverse = Matrix(((1.0, -0.0, 0.0, -0.3811), (-0.0, 1.0, -0.0, -1.281), (0.0, -0.0, 1.0, -1.215), (-0.0, 0.0, -0.0, 1.0)))
ob_cap.location = (0.3812, 1.281, 1.222)
ob_cap.rotation_euler = (0.0, -0.0, 0.7854)
ob_cap.scale = (1.0, 1.0, 1.0)
_m = ob_cap.modifiers.new('Mirror', 'MIRROR')
_m.use_clip = True
_m = ob_cap.modifiers.new('EdgeSplit', 'EDGE_SPLIT')
_m.use_edge_angle = False
_m = ob_cap.modifiers.new('Solidify', 'SOLIDIFY')
_m.thickness = 0.0025
_m = ob_cap.modifiers.new('Bevel', 'BEVEL')
_m.width = 0.0025
_m.width_pct = 0.0025
_m.segments = 2
_m = ob_cap.modifiers.new('Subdivision', 'SUBSURF')
ob_sm_cap.location = (0.3811, 1.281, 1.215)
ob_sm_cap.empty_display_size = 0.001

# ---- collection membership
scene.collection.objects.link(ob_cap_001)
scene.collection.objects.link(ob_cap)
scene.collection.objects.link(ob_sm_cap)

# ---- scene / render settings (as saved in the file)
scene.frame_start = 1; scene.frame_end = 250; scene.frame_set(1)
scene.render.engine = 'BLENDER_EEVEE_NEXT'
scene.cycles.sampling_pattern = 'TABULATED_SOBOL'
scene.cycles.use_light_tree = False
scene.view_settings.view_transform = 'Filmic'
bpy.context.view_layer.update()

# ---- added for rendering (the .blend has no active camera and no usable light): camera, sun
cam_auto = bpy.data.cameras.new('AutoCamera')
cam_auto.lens = 50.0
cam_auto.sensor_width = 36.0
cam_auto.clip_end = 1000.0
ob_auto_camera = bpy.data.objects.new('AutoCamera', cam_auto)
scene.collection.objects.link(ob_auto_camera)
ob_auto_camera.location = (0.865504, 0.7047, 1.63292)
ob_auto_camera.rotation_euler = (1.09748, -7.21219e-08, 0.694738)
scene.camera = ob_auto_camera
light_auto_sun = bpy.data.lights.new('AutoSun', 'SUN')
light_auto_sun.energy = 3.0
light_auto_sun.angle = 0.0523599
ob_auto_sun = bpy.data.objects.new('AutoSun', light_auto_sun)
scene.collection.objects.link(ob_auto_sun)
ob_auto_sun.rotation_euler = (0.872665, 0.174533, 0.523599)
bpy.context.view_layer.update()
